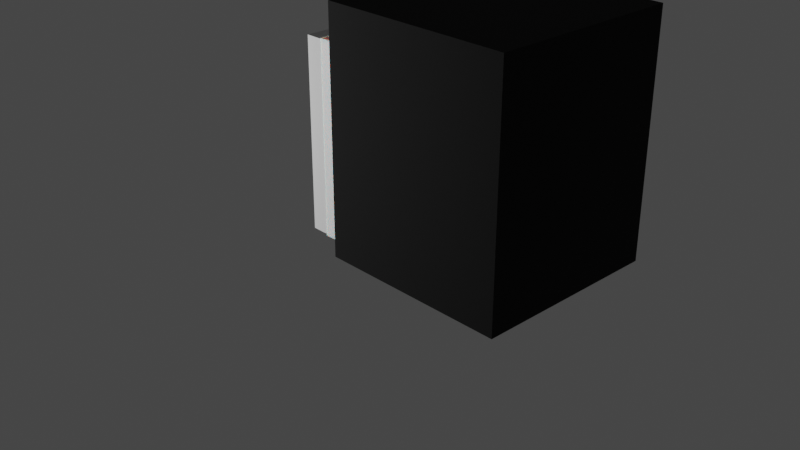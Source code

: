 # Source: Door1.blend  (saved by Blender 2.80.75; exported with 4.5.12 LTS)
import bpy
from mathutils import Matrix  # noqa: F401  (used for matrix-valued properties, if any)

bpy.ops.wm.read_factory_settings(use_empty=True)
scene = bpy.context.scene
scene.name = 'Scene'

# ---- collections
col_collection = bpy.data.collections.new('Collection'); scene.collection.children.link(col_collection)
col_door = bpy.data.collections.new('Door'); col_collection.children.link(col_door)

# ---- materials (node trees are filled in below, after node groups)
mat_doorbeige = bpy.data.materials.new('DoorBeige')
mat_doorbeige.use_transparent_shadow = False
mat_doorframewhite = bpy.data.materials.new('DoorFrameWhite')
mat_doorframewhite.use_transparent_shadow = False
mat_darkblack = bpy.data.materials.new('DarkBlack')
mat_darkblack.use_transparent_shadow = False
mat_doorknob = bpy.data.materials.new('DoorKnob')
mat_doorknob.use_transparent_shadow = False

# ---- material node trees
mat_doorbeige.use_nodes = True; mat_doorbeige.node_tree.nodes.clear()
_N = mat_doorbeige.node_tree.nodes; _L = mat_doorbeige.node_tree.links
n0 = _N.new('ShaderNodeOutputMaterial'); n0.name = 'Material Output'; n0.location = (300, 300)
n1 = _N.new('ShaderNodeBsdfPrincipled'); n1.name = 'Principled BSDF'; n1.location = (10, 300)
n1.distribution = 'GGX'
n1.subsurface_method = 'BURLEY'
n1.inputs[0].default_value = (0.8, 0.71, 0.5572, 1.0)
n1.inputs[3].default_value = 1.45
n1.inputs[8].default_value = 1.0
n1.inputs[10].default_value = 0.2566
n1.inputs[27].default_value = (0.0, 0.0, 0.0, 1.0)
n1.inputs[28].default_value = 1.0
_L.new(n1.outputs[0], n0.inputs[0])
n0.is_active_output = True
mat_doorframewhite.use_nodes = True; mat_doorframewhite.node_tree.nodes.clear()
_N = mat_doorframewhite.node_tree.nodes; _L = mat_doorframewhite.node_tree.links
n0 = _N.new('ShaderNodeOutputMaterial'); n0.name = 'Material Output'; n0.location = (300, 300)
n1 = _N.new('ShaderNodeBsdfPrincipled'); n1.name = 'Principled BSDF'; n1.location = (10, 300)
n1.distribution = 'GGX'
n1.subsurface_method = 'BURLEY'
n1.inputs[0].default_value = (0.9735, 0.9735, 0.9735, 1.0)
n1.inputs[2].default_value = 0.6416
n1.inputs[3].default_value = 1.45
n1.inputs[8].default_value = 1.0
n1.inputs[10].default_value = 0.1327
n1.inputs[27].default_value = (0.0, 0.0, 0.0, 1.0)
n1.inputs[28].default_value = 1.0
_L.new(n1.outputs[0], n0.inputs[0])
n0.is_active_output = True
mat_darkblack.use_nodes = True; mat_darkblack.node_tree.nodes.clear()
_N = mat_darkblack.node_tree.nodes; _L = mat_darkblack.node_tree.links
n0 = _N.new('ShaderNodeOutputMaterial'); n0.name = 'Material Output'; n0.location = (300, 300)
n1 = _N.new('ShaderNodeBsdfPrincipled'); n1.name = 'Principled BSDF'; n1.location = (10, 300)
n1.distribution = 'GGX'
n1.subsurface_method = 'BURLEY'
n1.inputs[0].default_value = (0.0, 0.0, 0.0, 1.0)
n1.inputs[2].default_value = 1.0
n1.inputs[3].default_value = 1.45
n1.inputs[27].default_value = (0.0, 0.0, 0.0, 1.0)
n1.inputs[28].default_value = 1.0
_L.new(n1.outputs[0], n0.inputs[0])
n0.is_active_output = True
mat_doorknob.use_nodes = True; mat_doorknob.node_tree.nodes.clear()
_N = mat_doorknob.node_tree.nodes; _L = mat_doorknob.node_tree.links
n0 = _N.new('ShaderNodeOutputMaterial'); n0.name = 'Material Output'; n0.location = (300, 300)
n1 = _N.new('ShaderNodeBsdfPrincipled'); n1.name = 'Principled BSDF'; n1.location = (10, 300)
n1.distribution = 'GGX'
n1.subsurface_method = 'BURLEY'
n1.inputs[0].default_value = (0.6364, 0.8, 0.06487, 1.0)
n1.inputs[1].default_value = 1.0
n1.inputs[2].default_value = 0.3142
n1.inputs[3].default_value = 1.45
n1.inputs[27].default_value = (0.0, 0.0, 0.0, 1.0)
n1.inputs[28].default_value = 1.0
_L.new(n1.outputs[0], n0.inputs[0])
n0.is_active_output = True

# ---- world
world_world = bpy.data.worlds.new('World'); scene.world = world_world
world_world.use_nodes = True; world_world.node_tree.nodes.clear()
_N = world_world.node_tree.nodes; _L = world_world.node_tree.links
n0 = _N.new('ShaderNodeOutputWorld'); n0.name = 'World Output'; n0.location = (300, 300)
n1 = _N.new('ShaderNodeBackground'); n1.name = 'Background'; n1.location = (10, 300)
n1.inputs[0].default_value = (0.05088, 0.05088, 0.05088, 1.0)
_L.new(n1.outputs[0], n0.inputs[0])
n0.is_active_output = True
world_world.color = (0.05088, 0.05088, 0.05088)
world_world.use_sun_shadow = False
world_world.sun_shadow_jitter_overblur = 0.0

# ---- cameras
cam_camera = bpy.data.cameras.new('Camera')
cam_camera.clip_end = 100.0
cam_camera.ortho_scale = 7.314

# ---- lights
light_light = bpy.data.lights.new('Light', 'POINT')
light_light.transmission_factor = 0.0
light_light.energy = 1000.0
light_light.shadow_soft_size = 0.1
light_light.shadow_maximum_resolution = 0.006
light_light.use_absolute_resolution = True

# ---- meshes
me_cube_002 = bpy.data.meshes.new('Cube.002')
me_cube_002.from_pydata([(4.109e-06, -1.303, 0.8578), (4.109e-06, -0.08374, 0.8578), (4.109e-06, -1.391, 0.9458), (4.109e-06, -1.303, 0.07996), (4.109e-06, 0.00424, 0.9458), (0.02883, -1.205, 0.1664), (4.109e-06, -0.08374, 0.07996), (0.02883, -0.1815, 0.1664), (0.02883, -1.205, 0.7714), (0.02883, -0.1815, 0.7714), (0.02883, -1.272, 0.09992), (0.02883, -0.115, 0.09992), (0.02883, -1.272, 0.8378), (0.02883, -0.115, 0.8378), (-0.01229, -1.142, 0.2035), (-0.01229, -0.2443, 0.2035), (-0.01229, -1.142, 0.7342), (-0.01229, -0.2443, 0.7342), (0.07465, -1.303, 0.8578), (0.07465, -0.08374, 0.8578), (0.03733, -1.391, 0.9458), (0.03733, 0.00424, 0.9458), (0.07465, -1.391, 0.9458), (0.07465, -1.303, 0.07996), (0.07465, 0.00424, 0.9458), (0.04582, -1.205, 0.1664), (0.07465, -0.08374, 0.07996), (0.04582, -0.1815, 0.1664), (0.04582, -1.205, 0.7714), (0.04582, -0.1815, 0.7714), (0.04582, -1.272, 0.09992), (0.04582, -0.115, 0.09992), (0.04582, -1.272, 0.8378), (0.04582, -0.115, 0.8378), (0.08694, -1.142, 0.2035), (0.08694, -0.2443, 0.2035), (0.08694, -1.142, 0.7342), (0.08694, -0.2443, 0.7342), (4.109e-06, -1.303, -0.8738), (4.109e-06, -0.08374, -0.8738), (4.109e-06, -1.391, -0.008016), (4.109e-06, 0.00424, -0.008016), (4.109e-06, -1.391, -0.9618), (4.109e-06, -1.303, -0.096), (4.109e-06, 0.00424, -0.9618), (0.02883, -1.205, -0.1824), (4.109e-06, -0.08374, -0.096), (0.02883, -0.1815, -0.1824), (0.02883, -1.205, -0.7874), (0.02883, -0.1815, -0.7874), (0.02883, -1.272, -0.116), (0.02883, -0.115, -0.116), (0.02883, -1.272, -0.8539), (0.02883, -0.115, -0.8539), (-0.01229, -1.142, -0.2196), (-0.01229, -0.2443, -0.2196), (-0.01229, -1.142, -0.7503), (-0.01229, -0.2443, -0.7503), (0.03733, 0.00424, -0.008016), (0.07465, -1.303, -0.8738), (0.03733, -1.391, -0.008016), (0.07465, -0.08374, -0.8738), (0.03733, -1.391, -0.9618), (0.03733, 0.00424, -0.9618), (0.07465, -1.391, -0.008016), (0.07465, 0.00424, -0.008016), (0.07465, -1.391, -0.9618), (0.07465, -1.303, -0.096), (0.07465, 0.00424, -0.9618), (0.04582, -1.205, -0.1824), (0.07465, -0.08374, -0.096), (0.04582, -0.1815, -0.1824), (0.04582, -1.205, -0.7874), (0.04582, -0.1815, -0.7874), (0.04582, -1.272, -0.116), (0.04582, -0.115, -0.116), (0.04582, -1.272, -0.8539), (0.04582, -0.115, -0.8539), (0.08694, -1.142, -0.2196), (0.08694, -0.2443, -0.2196), (0.08694, -1.142, -0.7503), (0.08694, -0.2443, -0.7503)], [], [(0, 1, 13, 12), (60, 20, 2, 40), (21, 4, 2, 20), (41, 4, 21, 58), (0, 3, 40, 2), (1, 0, 2, 4), (6, 1, 4, 41), (3, 6, 41, 40), (9, 7, 15, 17), (6, 3, 10, 11), (1, 6, 11, 13), (3, 0, 12, 10), (5, 7, 11, 10), (8, 5, 10, 12), (9, 8, 12, 13), (7, 9, 13, 11), (14, 16, 17, 15), (5, 8, 16, 14), (8, 9, 17, 16), (7, 5, 14, 15), (18, 32, 33, 19), (60, 64, 22, 20), (21, 20, 22, 24), (65, 58, 21, 24), (18, 22, 64, 23), (19, 24, 22, 18), (26, 65, 24, 19), (23, 64, 65, 26), (29, 37, 35, 27), (26, 31, 30, 23), (19, 33, 31, 26), (23, 30, 32, 18), (25, 30, 31, 27), (28, 32, 30, 25), (29, 33, 32, 28), (27, 31, 33, 29), (34, 35, 37, 36), (25, 34, 36, 28), (28, 36, 37, 29), (27, 35, 34, 25), (38, 52, 53, 39), (60, 40, 42, 62), (63, 62, 42, 44), (41, 58, 63, 44), (38, 42, 40, 43), (39, 44, 42, 38), (46, 41, 44, 39), (43, 40, 41, 46), (49, 57, 55, 47), (46, 51, 50, 43), (39, 53, 51, 46), (43, 50, 52, 38), (45, 50, 51, 47), (48, 52, 50, 45), (49, 53, 52, 48), (47, 51, 53, 49), (54, 55, 57, 56), (45, 54, 56, 48), (48, 56, 57, 49), (47, 55, 54, 45), (59, 61, 77, 76), (60, 62, 66, 64), (63, 68, 66, 62), (65, 68, 63, 58), (59, 67, 64, 66), (61, 59, 66, 68), (70, 61, 68, 65), (67, 70, 65, 64), (73, 71, 79, 81), (70, 67, 74, 75), (61, 70, 75, 77), (67, 59, 76, 74), (69, 71, 75, 74), (72, 69, 74, 76), (73, 72, 76, 77), (71, 73, 77, 75), (78, 80, 81, 79), (69, 72, 80, 78), (72, 73, 81, 80), (71, 69, 78, 79)])
_uv = me_cube_002.uv_layers.new(name='UVMap')
_uv.uv.foreach_set('vector', [0.6135, 0.01577, 0.6135, 0.2342, 0.6135, 0.2342, 0.6135, 0.01577, 0.5, 0.875, 0.625, 0.875, 0.625, 1.0, 0.5, 1.0, 0.75, 0.5, 0.875, 0.5, 0.875, 0.75, 0.75, 0.75, 0.5, 0.25, 0.625, 0.25, 0.625, 0.375, 0.5, 0.375, 0.6135, 0.01577, 0.5115, 0.01577, 0.5, 0.0, 0.625, 0.0, 0.6135, 0.2342, 0.6135, 0.01577, 0.625, 0.0, 0.625, 0.25, 0.5115, 0.2342, 0.6135, 0.2342, 0.625, 0.25, 0.5, 0.25, 0.5115, 0.01577, 0.5115, 0.2342, 0.5, 0.25, 0.5, 0.0, 0.6043, 0.2217, 0.5207, 0.2217, 0.5207, 0.2217, 0.6043, 0.2217, 0.5115, 0.2342, 0.5115, 0.01577, 0.5115, 0.01577, 0.5115, 0.2342, 0.6135, 0.2342, 0.5115, 0.2342, 0.5115, 0.2342, 0.6135, 0.2342, 0.5115, 0.01577, 0.6135, 0.01577, 0.6135, 0.01577, 0.5115, 0.01577, 0.5207, 0.02832, 0.5207, 0.2217, 0.5115, 0.2342, 0.5115, 0.01577, 0.6043, 0.02832, 0.5207, 0.02832, 0.5115, 0.01577, 0.6135, 0.01577, 0.6043, 0.2217, 0.6043, 0.02832, 0.6135, 0.01577, 0.6135, 0.2342, 0.5207, 0.2217, 0.6043, 0.2217, 0.6135, 0.2342, 0.5115, 0.2342, 0.5207, 0.02832, 0.6043, 0.02832, 0.6043, 0.2217, 0.5207, 0.2217, 0.5207, 0.02832, 0.6043, 0.02832, 0.6043, 0.02832, 0.5207, 0.02832, 0.6043, 0.02832, 0.6043, 0.2217, 0.6043, 0.2217, 0.6043, 0.02832, 0.5207, 0.2217, 0.5207, 0.02832, 0.5207, 0.02832, 0.5207, 0.2217, 0.6135, 0.01577, 0.6135, 0.01577, 0.6135, 0.2342, 0.6135, 0.2342, 0.5, 0.875, 0.5, 1.0, 0.625, 1.0, 0.625, 0.875, 0.75, 0.5, 0.75, 0.75, 0.875, 0.75, 0.875, 0.5, 0.5, 0.25, 0.5, 0.375, 0.625, 0.375, 0.625, 0.25, 0.6135, 0.01577, 0.625, 0.0, 0.5, 0.0, 0.5115, 0.01577, 0.6135, 0.2342, 0.625, 0.25, 0.625, 0.0, 0.6135, 0.01577, 0.5115, 0.2342, 0.5, 0.25, 0.625, 0.25, 0.6135, 0.2342, 0.5115, 0.01577, 0.5, 0.0, 0.5, 0.25, 0.5115, 0.2342, 0.6043, 0.2217, 0.6043, 0.2217, 0.5207, 0.2217, 0.5207, 0.2217, 0.5115, 0.2342, 0.5115, 0.2342, 0.5115, 0.01577, 0.5115, 0.01577, 0.6135, 0.2342, 0.6135, 0.2342, 0.5115, 0.2342, 0.5115, 0.2342, 0.5115, 0.01577, 0.5115, 0.01577, 0.6135, 0.01577, 0.6135, 0.01577, 0.5207, 0.02832, 0.5115, 0.01577, 0.5115, 0.2342, 0.5207, 0.2217, 0.6043, 0.02832, 0.6135, 0.01577, 0.5115, 0.01577, 0.5207, 0.02832, 0.6043, 0.2217, 0.6135, 0.2342, 0.6135, 0.01577, 0.6043, 0.02832, 0.5207, 0.2217, 0.5115, 0.2342, 0.6135, 0.2342, 0.6043, 0.2217, 0.5207, 0.02832, 0.5207, 0.2217, 0.6043, 0.2217, 0.6043, 0.02832, 0.5207, 0.02832, 0.5207, 0.02832, 0.6043, 0.02832, 0.6043, 0.02832, 0.6043, 0.02832, 0.6043, 0.02832, 0.6043, 0.2217, 0.6043, 0.2217, 0.5207, 0.2217, 0.5207, 0.2217, 0.5207, 0.02832, 0.5207, 0.02832, 0.6135, 0.01577, 0.6135, 0.01577, 0.6135, 0.2342, 0.6135, 0.2342, 0.5, 0.875, 0.5, 1.0, 0.625, 1.0, 0.625, 0.875, 0.75, 0.5, 0.75, 0.75, 0.875, 0.75, 0.875, 0.5, 0.5, 0.25, 0.5, 0.375, 0.625, 0.375, 0.625, 0.25, 0.6135, 0.01577, 0.625, 0.0, 0.5, 0.0, 0.5115, 0.01577, 0.6135, 0.2342, 0.625, 0.25, 0.625, 0.0, 0.6135, 0.01577, 0.5115, 0.2342, 0.5, 0.25, 0.625, 0.25, 0.6135, 0.2342, 0.5115, 0.01577, 0.5, 0.0, 0.5, 0.25, 0.5115, 0.2342, 0.6043, 0.2217, 0.6043, 0.2217, 0.5207, 0.2217, 0.5207, 0.2217, 0.5115, 0.2342, 0.5115, 0.2342, 0.5115, 0.01577, 0.5115, 0.01577, 0.6135, 0.2342, 0.6135, 0.2342, 0.5115, 0.2342, 0.5115, 0.2342, 0.5115, 0.01577, 0.5115, 0.01577, 0.6135, 0.01577, 0.6135, 0.01577, 0.5207, 0.02832, 0.5115, 0.01577, 0.5115, 0.2342, 0.5207, 0.2217, 0.6043, 0.02832, 0.6135, 0.01577, 0.5115, 0.01577, 0.5207, 0.02832, 0.6043, 0.2217, 0.6135, 0.2342, 0.6135, 0.01577, 0.6043, 0.02832, 0.5207, 0.2217, 0.5115, 0.2342, 0.6135, 0.2342, 0.6043, 0.2217, 0.5207, 0.02832, 0.5207, 0.2217, 0.6043, 0.2217, 0.6043, 0.02832, 0.5207, 0.02832, 0.5207, 0.02832, 0.6043, 0.02832, 0.6043, 0.02832, 0.6043, 0.02832, 0.6043, 0.02832, 0.6043, 0.2217, 0.6043, 0.2217, 0.5207, 0.2217, 0.5207, 0.2217, 0.5207, 0.02832, 0.5207, 0.02832, 0.6135, 0.01577, 0.6135, 0.2342, 0.6135, 0.2342, 0.6135, 0.01577, 0.5, 0.875, 0.625, 0.875, 0.625, 1.0, 0.5, 1.0, 0.75, 0.5, 0.875, 0.5, 0.875, 0.75, 0.75, 0.75, 0.5, 0.25, 0.625, 0.25, 0.625, 0.375, 0.5, 0.375, 0.6135, 0.01577, 0.5115, 0.01577, 0.5, 0.0, 0.625, 0.0, 0.6135, 0.2342, 0.6135, 0.01577, 0.625, 0.0, 0.625, 0.25, 0.5115, 0.2342, 0.6135, 0.2342, 0.625, 0.25, 0.5, 0.25, 0.5115, 0.01577, 0.5115, 0.2342, 0.5, 0.25, 0.5, 0.0, 0.6043, 0.2217, 0.5207, 0.2217, 0.5207, 0.2217, 0.6043, 0.2217, 0.5115, 0.2342, 0.5115, 0.01577, 0.5115, 0.01577, 0.5115, 0.2342, 0.6135, 0.2342, 0.5115, 0.2342, 0.5115, 0.2342, 0.6135, 0.2342, 0.5115, 0.01577, 0.6135, 0.01577, 0.6135, 0.01577, 0.5115, 0.01577, 0.5207, 0.02832, 0.5207, 0.2217, 0.5115, 0.2342, 0.5115, 0.01577, 0.6043, 0.02832, 0.5207, 0.02832, 0.5115, 0.01577, 0.6135, 0.01577, 0.6043, 0.2217, 0.6043, 0.02832, 0.6135, 0.01577, 0.6135, 0.2342, 0.5207, 0.2217, 0.6043, 0.2217, 0.6135, 0.2342, 0.5115, 0.2342, 0.5207, 0.02832, 0.6043, 0.02832, 0.6043, 0.2217, 0.5207, 0.2217, 0.5207, 0.02832, 0.6043, 0.02832, 0.6043, 0.02832, 0.5207, 0.02832, 0.6043, 0.02832, 0.6043, 0.2217, 0.6043, 0.2217, 0.6043, 0.02832, 0.5207, 0.2217, 0.5207, 0.02832, 0.5207, 0.02832, 0.5207, 0.2217])
me_cube_002.materials.append(mat_doorbeige)
me_cube_002.use_remesh_preserve_volume = False
me_cube_002.use_remesh_preserve_attributes = False
me_cube_002.use_mirror_vertex_groups = False
me_cube_002.update()
me_cube_001 = bpy.data.meshes.new('Cube.001')
me_cube_001.from_pydata([(-0.2147, -0.7725, -1.0), (-0.2147, -0.7725, 1.0), (-0.2147, 0.7725, -1.0), (-0.2147, 0.7725, 1.0), (0.2147, -0.7725, -1.0), (0.2147, -0.7725, 1.0), (0.2147, 0.7725, -1.0), (0.2147, 0.7725, 1.0), (0.2147, 0.6945, 0.925), (-0.2147, 0.6945, 0.925), (0.2147, -0.7007, 0.925), (-0.2147, -0.7007, 0.925), (0.2147, -0.7007, -0.9826), (-0.2147, -0.7007, -0.9826), (0.2147, 0.6945, -0.9826), (-0.2147, 0.6945, -0.9826), (0.2147, 0.6945, 0.899)], [], [(0, 1, 11, 13, 15, 2), (2, 3, 7, 6), (6, 7, 16, 14, 12, 4), (4, 5, 1, 0), (2, 6, 4, 0), (7, 3, 1, 5), (15, 14, 16, 8, 9), (4, 12, 10, 8, 16, 7, 5), (2, 15, 9, 11, 1, 3), (13, 12, 14, 15), (12, 13, 11, 10), (10, 11, 9, 8)])
_uv = me_cube_001.uv_layers.new(name='UVMap')
_uv.uv.foreach_set('vector', [0.375, 0.0, 0.625, 0.0, 0.6156, 0.01163, 0.3772, 0.01163, 0.3772, 0.2374, 0.375, 0.25, 0.375, 0.25, 0.625, 0.25, 0.625, 0.5, 0.375, 0.5, 0.375, 0.5, 0.625, 0.5, 0.6124, 0.5126, 0.3772, 0.5126, 0.3772, 0.7384, 0.375, 0.75, 0.375, 0.75, 0.625, 0.75, 0.625, 1.0, 0.375, 1.0, 0.125, 0.5, 0.375, 0.5, 0.375, 0.75, 0.125, 0.75, 0.625, 0.5, 0.875, 0.5, 0.875, 0.75, 0.625, 0.75, 0.375, 0.3057, 0.375, 0.4387, 0.6216, 0.4387, 0.625, 0.4387, 0.625, 0.3057, 0.375, 0.75, 0.3772, 0.7384, 0.6156, 0.7384, 0.6156, 0.5126, 0.6124, 0.5126, 0.625, 0.5, 0.625, 0.75, 0.375, 0.25, 0.3772, 0.2374, 0.6156, 0.2374, 0.6156, 0.01163, 0.625, 0.0, 0.625, 0.25, 0.1807, 0.75, 0.3137, 0.75, 0.3137, 0.5, 0.1807, 0.5, 0.375, 0.8113, 0.375, 0.9443, 0.625, 0.9443, 0.625, 0.8113, 0.6863, 0.75, 0.8193, 0.75, 0.8193, 0.5, 0.6863, 0.5])
me_cube_001.materials.append(mat_doorframewhite)
me_cube_001.use_remesh_preserve_volume = False
me_cube_001.use_remesh_preserve_attributes = False
me_cube_001.use_mirror_vertex_groups = False
me_cube_001.update()
me_cube_003 = bpy.data.meshes.new('Cube.003')
me_cube_003.from_pydata([(-0.2147, -0.7725, -1.0), (-0.2147, -0.7725, 1.0), (-0.2147, 0.7725, -1.0), (-0.2147, 0.7725, 1.0), (0.2147, -0.7725, -1.0), (0.2147, -0.7725, 1.0), (0.2147, 0.7725, -1.0), (0.2147, 0.7725, 1.0)], [], [(0, 1, 3, 2), (2, 3, 7, 6), (6, 7, 5, 4), (4, 5, 1, 0), (2, 6, 4, 0), (7, 3, 1, 5)])
_uv = me_cube_003.uv_layers.new(name='UVMap')
_uv.uv.foreach_set('vector', [0.375, 0.0, 0.625, 0.0, 0.625, 0.25, 0.375, 0.25, 0.375, 0.25, 0.625, 0.25, 0.625, 0.5, 0.375, 0.5, 0.375, 0.5, 0.625, 0.5, 0.625, 0.75, 0.375, 0.75, 0.375, 0.75, 0.625, 0.75, 0.625, 1.0, 0.375, 1.0, 0.125, 0.5, 0.375, 0.5, 0.375, 0.75, 0.125, 0.75, 0.625, 0.5, 0.875, 0.5, 0.875, 0.75, 0.625, 0.75])
me_cube_003.use_remesh_preserve_volume = False
me_cube_003.use_remesh_preserve_attributes = False
me_cube_003.use_mirror_vertex_groups = False
me_cube_003.update()
me_cube_004 = bpy.data.meshes.new('Cube.004')
me_cube_004.from_pydata([(0.9439, -0.7638, -0.9888), (0.9439, -0.7638, 0.9501), (0.9439, 0.7638, -0.9888), (0.9439, 0.7638, 0.9501), (-1.0, -1.0, -1.0), (-1.0, -1.0, 1.466), (-1.0, 1.0, -1.0), (-1.0, 1.0, 1.466), (1.0, -1.0, -1.0), (1.0, -1.0, 1.466), (1.0, 1.0, -1.0), (1.0, 1.0, 1.466), (-1.0, 0.7638, 0.9501), (-1.0, -0.7638, 0.9501), (-1.0, -0.7638, -0.9888), (-1.0, 0.7638, -0.9888)], [], [(2, 0, 1, 3), (0, 14, 13, 1), (3, 1, 13, 12), (4, 5, 13, 14, 15, 6), (6, 7, 11, 10), (10, 11, 9, 8), (8, 9, 5, 4), (6, 10, 8, 4), (11, 7, 5, 9), (15, 2, 3, 12), (6, 15, 12, 13, 5, 7), (14, 0, 2, 15)])
_uv = me_cube_004.uv_layers.new(name='UVMap')
_uv.uv.foreach_set('vector', [0.375, 0.5, 0.375, 0.75, 0.625, 0.75, 0.625, 0.5, 0.375, 0.75, 0.375, 0.8198, 0.625, 0.8198, 0.625, 0.75, 0.625, 0.5, 0.625, 0.75, 0.6948, 0.75, 0.6948, 0.5, 0.375, 0.0, 0.625, 0.0, 0.5766, 0.02952, 0.3761, 0.02952, 0.3761, 0.2205, 0.375, 0.25, 0.375, 0.25, 0.625, 0.25, 0.625, 0.5, 0.375, 0.5, 0.375, 0.5, 0.625, 0.5, 0.625, 0.75, 0.375, 0.75, 0.375, 0.75, 0.625, 0.75, 0.625, 1.0, 0.375, 1.0, 0.125, 0.5, 0.375, 0.5, 0.375, 0.75, 0.125, 0.75, 0.625, 0.5, 0.875, 0.5, 0.875, 0.75, 0.625, 0.75, 0.375, 0.4302, 0.375, 0.5, 0.625, 0.5, 0.625, 0.4302, 0.375, 0.25, 0.3761, 0.2205, 0.5766, 0.2205, 0.5766, 0.02952, 0.625, 0.0, 0.625, 0.25, 0.3052, 0.75, 0.375, 0.75, 0.375, 0.5, 0.3052, 0.5])
me_cube_004.materials.append(mat_darkblack)
me_cube_004.use_remesh_preserve_volume = False
me_cube_004.use_remesh_preserve_attributes = False
me_cube_004.use_mirror_vertex_groups = False
me_cube_004.update()
me_sphere = bpy.data.meshes.new('Sphere')
me_sphere.from_pydata([(-0.1347, 0.01306, 0.06568), (-0.1347, 0.02563, 0.06187), (-0.1347, 0.04735, 0.04735), (-0.1347, 0.05568, 0.03721), (-0.1347, 0.06187, 0.02563), (-0.1347, 0.06568, 0.01306), (-0.1347, 0.06697, 8.334e-09), (-0.1347, 0.06568, -0.01306), (-0.1347, 0.06187, -0.02563), (-0.1347, 0.05568, -0.03721), (-0.1347, 0.04735, -0.04735), (-0.1347, 0.03721, -0.05568), (-0.1347, 0.02563, -0.06187), (-0.1347, 0.01306, -0.06568), (-0.131, 0.01207, 0.06568), (-0.1274, 0.02368, 0.06187), (-0.1241, 0.03437, 0.05568), (-0.1212, 0.04375, 0.04735), (-0.1188, 0.05144, 0.03721), (-0.1171, 0.05716, 0.02563), (-0.116, 0.06068, 0.01306), (-0.1156, 0.06187, 8.334e-09), (-0.116, 0.06068, -0.01306), (-0.1171, 0.05716, -0.02563), (-0.1188, 0.05144, -0.03721), (-0.1212, 0.04375, -0.04735), (-0.1241, 0.03437, -0.05568), (-0.1274, 0.02368, -0.06187), (-0.131, 0.01207, -0.06568), (-0.1278, 0.009238, 0.06568), (-0.1212, 0.01812, 0.06187), (-0.1151, 0.02631, 0.05568), (-0.1097, 0.03348, 0.04735), (-0.1054, 0.03937, 0.03721), (-0.1021, 0.04375, 0.02563), (-0.1001, 0.04644, 0.01306), (-0.09941, 0.04735, 8.334e-09), (-0.1001, 0.04644, -0.01306), (-0.1021, 0.04375, -0.02563), (-0.1054, 0.03937, -0.03721), (-0.1097, 0.03348, -0.04735), (-0.1151, 0.02631, -0.05568), (-0.1212, 0.01812, -0.06187), (-0.1278, 0.009238, -0.06568), (-0.1257, 0.005, 0.06568), (-0.1171, 0.009807, 0.06187), (-0.1091, 0.01424, 0.05568), (-0.1021, 0.01812, 0.04735), (-0.09636, 0.02131, 0.03721), (-0.0921, 0.02368, 0.02563), (-0.0921, 0.02368, -0.02563), (-0.09636, 0.02131, -0.03721), (-0.1021, 0.01812, -0.04735), (-0.1091, 0.01424, -0.05568), (-0.1171, 0.009807, -0.06187), (-0.1257, 0.005, -0.06568), (-0.125, 5.435e-09, 0.06568), (-0.1156, 4.5e-09, 0.06187), (-0.107, 2.005e-09, 0.05568), (-0.09941, -1.737e-09, 0.04735), (-0.0932, -4.899e-10, 0.03721), (-0.0932, -4.899e-10, -0.03721), (-0.09941, -1.737e-09, -0.04735), (-0.107, 2.005e-09, -0.05568), (-0.1156, 2.005e-09, -0.06187), (-0.125, 5.435e-09, -0.06568), (-0.1257, -0.005, 0.06568), (-0.1171, -0.009807, 0.06187), (-0.1091, -0.01424, 0.05568), (-0.1021, -0.01812, 0.04735), (-0.09636, -0.02131, 0.03721), (-0.0921, -0.02368, 0.02563), (-0.0921, -0.02368, -0.02563), (-0.09636, -0.02131, -0.03721), (-0.1021, -0.01812, -0.04735), (-0.1091, -0.01424, -0.05568), (-0.1171, -0.009807, -0.06187), (-0.1257, -0.005, -0.06568), (-0.1278, -0.009238, 0.06568), (-0.1212, -0.01812, 0.06187), (-0.1151, -0.02631, 0.05568), (-0.1097, -0.03348, 0.04735), (-0.1054, -0.03937, 0.03721), (-0.1021, -0.04375, 0.02563), (-0.1001, -0.04644, 0.01306), (-0.09941, -0.04735, 8.334e-09), (-0.1001, -0.04644, -0.01306), (-0.1021, -0.04375, -0.02563), (-0.1054, -0.03937, -0.03721), (-0.1097, -0.03348, -0.04735), (-0.1151, -0.02631, -0.05568), (-0.1212, -0.01812, -0.06187), (-0.1278, -0.009238, -0.06568), (-0.131, -0.01207, 0.06568), (-0.1274, -0.02368, 0.06187), (-0.1241, -0.03437, 0.05568), (-0.1212, -0.04375, 0.04735), (-0.1188, -0.05144, 0.03721), (-0.1171, -0.05716, 0.02563), (-0.116, -0.06068, 0.01306), (-0.1156, -0.06187, 8.334e-09), (-0.116, -0.06068, -0.01306), (-0.1171, -0.05716, -0.02563), (-0.1188, -0.05144, -0.03721), (-0.1212, -0.04375, -0.04735), (-0.1241, -0.03437, -0.05568), (-0.1274, -0.02368, -0.06187), (-0.131, -0.01207, -0.06568), (-0.1347, -0.01306, 0.06568), (-0.1347, -0.02563, 0.06187), (-0.1347, -0.03721, 0.05568), (-0.1347, -0.04735, 0.04735), (-0.1347, -0.05568, 0.03721), (-0.1347, -0.06187, 0.02563), (-0.1347, -0.06568, 0.01306), (-0.1347, -0.06697, 8.334e-09), (-0.1347, -0.06568, -0.01306), (-0.1347, -0.06187, -0.02563), (-0.1347, -0.05568, -0.03721), (-0.1347, -0.04735, -0.04735), (-0.1347, -0.03721, -0.05568), (-0.1347, -0.02563, -0.06187), (-0.1347, -0.01306, -0.06568), (-0.1347, 6.792e-09, -0.06697), (-0.1384, -0.01207, 0.06568), (-0.142, -0.02368, 0.06187), (-0.1453, -0.03437, 0.05568), (-0.1482, -0.04375, 0.04735), (-0.1506, -0.05144, 0.03721), (-0.1524, -0.05716, 0.02563), (-0.1535, -0.06068, 0.01306), (-0.1538, -0.06187, 8.334e-09), (-0.1535, -0.06068, -0.01306), (-0.1524, -0.05716, -0.02563), (-0.1506, -0.05144, -0.03721), (-0.1482, -0.04375, -0.04735), (-0.1453, -0.03437, -0.05568), (-0.142, -0.02368, -0.06187), (-0.1384, -0.01207, -0.06568), (-0.1416, -0.009238, 0.06568), (-0.1482, -0.01812, 0.06187), (-0.1543, -0.02631, 0.05568), (-0.1597, -0.03348, 0.04735), (-0.1641, -0.03937, 0.03721), (-0.1673, -0.04375, 0.02563), (-0.1693, -0.04644, 0.01306), (-0.17, -0.04735, 8.334e-09), (-0.1693, -0.04644, -0.01306), (-0.1673, -0.04375, -0.02563), (-0.1641, -0.03937, -0.03721), (-0.1597, -0.03348, -0.04735), (-0.1543, -0.02631, -0.05568), (-0.1482, -0.01812, -0.06187), (-0.1416, -0.009238, -0.06568), (-0.1347, -1.558e-09, 0.06697), (-0.1437, -0.005, 0.06568), (-0.1524, -0.009807, 0.06187), (-0.1603, -0.01424, 0.05568), (-0.1673, -0.01812, 0.04735), (-0.1731, -0.02131, 0.03721), (-0.1773, -0.02368, 0.02563), (-0.18, -0.02514, 0.01306), (-0.1808, -0.02563, 8.334e-09), (-0.18, -0.02514, -0.01306), (-0.1773, -0.02368, -0.02563), (-0.1731, -0.02131, -0.03721), (-0.1673, -0.01812, -0.04735), (-0.1603, -0.01424, -0.05568), (-0.1524, -0.009807, -0.06187), (-0.1437, -0.005, -0.06568), (-0.1445, 1.23e-08, 0.06568), (-0.1538, 1.573e-08, 0.06187), (-0.1624, 2.072e-08, 0.05568), (-0.17, 2.82e-08, 0.04735), (-0.1762, 2.945e-08, 0.03721), (-0.1808, 3.444e-08, 0.02563), (-0.1837, 3.444e-08, 0.01306), (-0.1846, 2.446e-08, 8.334e-09), (-0.1837, 3.444e-08, -0.01306), (-0.1808, 3.444e-08, -0.02563), (-0.1762, 2.945e-08, -0.03721), (-0.17, 2.82e-08, -0.04735), (-0.1624, 2.072e-08, -0.05568), (-0.1538, 1.822e-08, -0.06187), (-0.1445, 1.198e-08, -0.06568), (-0.1437, 0.005, 0.06568), (-0.1524, 0.009807, 0.06187), (-0.1603, 0.01424, 0.05568), (-0.1673, 0.01812, 0.04735), (-0.1731, 0.02131, 0.03721), (-0.1773, 0.02368, 0.02563), (-0.18, 0.02514, 0.01306), (-0.1808, 0.02563, 8.334e-09), (-0.18, 0.02514, -0.01306), (-0.1773, 0.02368, -0.02563), (-0.1731, 0.02131, -0.03721), (-0.1673, 0.01812, -0.04735), (-0.1603, 0.01424, -0.05568), (-0.1524, 0.009807, -0.06187), (-0.1437, 0.005, -0.06568), (-0.1416, 0.009238, 0.06568), (-0.1482, 0.01812, 0.06187), (-0.1543, 0.02631, 0.05568), (-0.1597, 0.03348, 0.04735), (-0.1641, 0.03937, 0.03721), (-0.1673, 0.04375, 0.02563), (-0.1693, 0.04644, 0.01306), (-0.17, 0.04735, 8.334e-09), (-0.1693, 0.04644, -0.01306), (-0.1673, 0.04375, -0.02563), (-0.1641, 0.03937, -0.03721), (-0.1597, 0.03348, -0.04735), (-0.1543, 0.02631, -0.05568), (-0.1482, 0.01812, -0.06187), (-0.1416, 0.009238, -0.06568), (-0.1384, 0.01207, 0.06568), (-0.142, 0.02368, 0.06187), (-0.1453, 0.03437, 0.05568), (-0.1482, 0.04375, 0.04735), (-0.1506, 0.05144, 0.03721), (-0.1524, 0.05716, 0.02563), (-0.1535, 0.06068, 0.01306), (-0.1538, 0.06187, 8.334e-09), (-0.1535, 0.06068, -0.01306), (-0.1524, 0.05716, -0.02563), (-0.1506, 0.05144, -0.03721), (-0.1482, 0.04375, -0.04735), (-0.1453, 0.03437, -0.05568), (-0.142, 0.02368, -0.06187), (-0.1384, 0.01207, -0.06568), (-0.1347, 0.03721, 0.05568), (-0.09043, -0.02736, -0.01133), (-0.09043, -0.02736, 0.01133), (-0.09043, 0.02736, 0.01133), (-0.09063, 0.02094, 0.02094), (-0.09065, 0.01393, 0.02563), (-0.09096, 0.01133, 0.02736), (-0.09001, 0.02621, 0.01306), (-0.08988, 0.02491, 0.01501), (-0.09018, 2.897e-08, 0.02962), (-0.09057, 0.02962, 4.268e-09), (-0.09096, -0.01133, -0.02736), (-0.09018, 2.732e-08, -0.02962), (-0.09096, 0.01133, -0.02736), (-0.09065, -0.01393, -0.02563), (-0.09063, -0.02094, -0.02094), (-0.09063, 0.02094, -0.02094), (-0.09065, 0.01393, -0.02563), (-0.08988, -0.02491, -0.01501), (-0.09001, -0.02621, -0.01306), (-0.09057, -0.02962, -2.037e-10), (-0.09096, -0.01133, 0.02736), (-0.09063, -0.02094, 0.02094), (-0.08988, -0.02491, 0.01501), (-0.09001, -0.02621, 0.01306), (-0.09065, -0.01393, 0.02563), (-0.09043, 0.02736, -0.01133), (-0.09001, 0.02621, -0.01306), (-0.08988, 0.02491, -0.01501), (-0.01156, 0.02962, 1.983e-09), (-0.01156, 0.02736, -0.01133), (-0.01156, 0.02094, -0.02094), (-0.01156, 0.01133, -0.02736), (-0.01156, 2.732e-08, -0.02962), (-0.01156, -0.01133, -0.02736), (-0.01156, -0.02094, -0.02094), (-0.01156, -0.02736, -0.01133), (-0.01156, -0.02962, -2.489e-09), (-0.01156, -0.02736, 0.01133), (-0.01156, -0.02094, 0.02094), (-0.01156, -0.01133, 0.02736), (-0.01156, 2.897e-08, 0.02962), (-0.01156, 0.01133, 0.02736), (-0.01156, 0.02094, 0.02094), (-0.01156, 0.02736, 0.01133), (0.1116, 0.01306, 0.06568), (0.1116, 0.02563, 0.06187), (0.1116, 0.04735, 0.04735), (0.1116, 0.05568, 0.03721), (0.1116, 0.06187, 0.02563), (0.1116, 0.06568, 0.01306), (0.1116, 0.06697, 8.334e-09), (0.1116, 0.06568, -0.01306), (0.1116, 0.06187, -0.02563), (0.1116, 0.05568, -0.03721), (0.1116, 0.04735, -0.04735), (0.1116, 0.03721, -0.05568), (0.1116, 0.02563, -0.06187), (0.1116, 0.01306, -0.06568), (0.1079, 0.01207, 0.06568), (0.1043, 0.02368, 0.06187), (0.101, 0.03437, 0.05568), (0.09809, 0.04375, 0.04735), (0.09571, 0.05144, 0.03721), (0.09395, 0.05716, 0.02563), (0.09286, 0.06068, 0.01306), (0.09249, 0.06187, 8.334e-09), (0.09286, 0.06068, -0.01306), (0.09395, 0.05716, -0.02563), (0.09571, 0.05144, -0.03721), (0.09809, 0.04375, -0.04735), (0.101, 0.03437, -0.05568), (0.1043, 0.02368, -0.06187), (0.1079, 0.01207, -0.06568), (0.1047, 0.009238, 0.06568), (0.09809, 0.01812, 0.06187), (0.09199, 0.02631, 0.05568), (0.08664, 0.03348, 0.04735), (0.08225, 0.03937, 0.03721), (0.07899, 0.04375, 0.02563), (0.07698, 0.04644, 0.01306), (0.0763, 0.04735, 8.334e-09), (0.07698, 0.04644, -0.01306), (0.07899, 0.04375, -0.02563), (0.08225, 0.03937, -0.03721), (0.08664, 0.03348, -0.04735), (0.09199, 0.02631, -0.05568), (0.09809, 0.01812, -0.06187), (0.1047, 0.009238, -0.06568), (0.1026, 0.005, 0.06568), (0.09395, 0.009807, 0.06187), (0.08597, 0.01424, 0.05568), (0.07899, 0.01812, 0.04735), (0.07325, 0.02131, 0.03721), (0.06899, 0.02368, 0.02563), (0.06899, 0.02368, -0.02563), (0.07325, 0.02131, -0.03721), (0.07899, 0.01812, -0.04735), (0.08597, 0.01424, -0.05568), (0.09395, 0.009807, -0.06187), (0.1026, 0.005, -0.06568), (0.1019, 5.435e-09, 0.06568), (0.09249, 4.5e-09, 0.06187), (0.08386, 2.005e-09, 0.05568), (0.0763, -1.737e-09, 0.04735), (0.07009, -4.899e-10, 0.03721), (0.07009, -4.899e-10, -0.03721), (0.0763, -1.737e-09, -0.04735), (0.08386, 2.005e-09, -0.05568), (0.09249, 2.005e-09, -0.06187), (0.1019, 5.435e-09, -0.06568), (0.1026, -0.005, 0.06568), (0.09395, -0.009807, 0.06187), (0.08597, -0.01424, 0.05568), (0.07899, -0.01812, 0.04735), (0.07325, -0.02131, 0.03721), (0.06899, -0.02368, 0.02563), (0.06899, -0.02368, -0.02563), (0.07325, -0.02131, -0.03721), (0.07899, -0.01812, -0.04735), (0.08597, -0.01424, -0.05568), (0.09395, -0.009807, -0.06187), (0.1026, -0.005, -0.06568), (0.1047, -0.009238, 0.06568), (0.09809, -0.01812, 0.06187), (0.09199, -0.02631, 0.05568), (0.08664, -0.03348, 0.04735), (0.08225, -0.03937, 0.03721), (0.07899, -0.04375, 0.02563), (0.07698, -0.04644, 0.01306), (0.0763, -0.04735, 8.334e-09), (0.07698, -0.04644, -0.01306), (0.07899, -0.04375, -0.02563), (0.08225, -0.03937, -0.03721), (0.08664, -0.03348, -0.04735), (0.09199, -0.02631, -0.05568), (0.09809, -0.01812, -0.06187), (0.1047, -0.009238, -0.06568), (0.1079, -0.01207, 0.06568), (0.1043, -0.02368, 0.06187), (0.101, -0.03437, 0.05568), (0.09809, -0.04375, 0.04735), (0.09571, -0.05144, 0.03721), (0.09395, -0.05716, 0.02563), (0.09286, -0.06068, 0.01306), (0.09249, -0.06187, 8.334e-09), (0.09286, -0.06068, -0.01306), (0.09395, -0.05716, -0.02563), (0.09571, -0.05144, -0.03721), (0.09809, -0.04375, -0.04735), (0.101, -0.03437, -0.05568), (0.1043, -0.02368, -0.06187), (0.1079, -0.01207, -0.06568), (0.1116, -0.01306, 0.06568), (0.1116, -0.02563, 0.06187), (0.1116, -0.03721, 0.05568), (0.1116, -0.04735, 0.04735), (0.1116, -0.05568, 0.03721), (0.1116, -0.06187, 0.02563), (0.1116, -0.06568, 0.01306), (0.1116, -0.06697, 8.334e-09), (0.1116, -0.06568, -0.01306), (0.1116, -0.06187, -0.02563), (0.1116, -0.05568, -0.03721), (0.1116, -0.04735, -0.04735), (0.1116, -0.03721, -0.05568), (0.1116, -0.02563, -0.06187), (0.1116, -0.01306, -0.06568), (0.1116, 6.792e-09, -0.06697), (0.1153, -0.01207, 0.06568), (0.1189, -0.02368, 0.06187), (0.1222, -0.03437, 0.05568), (0.1251, -0.04375, 0.04735), (0.1275, -0.05144, 0.03721), (0.1293, -0.05716, 0.02563), (0.1303, -0.06068, 0.01306), (0.1307, -0.06187, 8.334e-09), (0.1303, -0.06068, -0.01306), (0.1293, -0.05716, -0.02563), (0.1275, -0.05144, -0.03721), (0.1251, -0.04375, -0.04735), (0.1222, -0.03437, -0.05568), (0.1189, -0.02368, -0.06187), (0.1153, -0.01207, -0.06568), (0.1185, -0.009238, 0.06568), (0.1251, -0.01812, 0.06187), (0.1312, -0.02631, 0.05568), (0.1366, -0.03348, 0.04735), (0.141, -0.03937, 0.03721), (0.1442, -0.04375, 0.02563), (0.1462, -0.04644, 0.01306), (0.1469, -0.04735, 8.334e-09), (0.1462, -0.04644, -0.01306), (0.1442, -0.04375, -0.02563), (0.141, -0.03937, -0.03721), (0.1366, -0.03348, -0.04735), (0.1312, -0.02631, -0.05568), (0.1251, -0.01812, -0.06187), (0.1185, -0.009238, -0.06568), (0.1116, -1.558e-09, 0.06697), (0.1206, -0.005, 0.06568), (0.1293, -0.009807, 0.06187), (0.1372, -0.01424, 0.05568), (0.1442, -0.01812, 0.04735), (0.15, -0.02131, 0.03721), (0.1542, -0.02368, 0.02563), (0.1568, -0.02514, 0.01306), (0.1577, -0.02563, 8.334e-09), (0.1568, -0.02514, -0.01306), (0.1542, -0.02368, -0.02563), (0.15, -0.02131, -0.03721), (0.1442, -0.01812, -0.04735), (0.1372, -0.01424, -0.05568), (0.1293, -0.009807, -0.06187), (0.1206, -0.005, -0.06568), (0.1213, 1.23e-08, 0.06568), (0.1307, 1.573e-08, 0.06187), (0.1393, 2.072e-08, 0.05568), (0.1469, 2.82e-08, 0.04735), (0.1531, 2.945e-08, 0.03721), (0.1577, 3.444e-08, 0.02563), (0.1606, 3.444e-08, 0.01306), (0.1615, 2.446e-08, 8.334e-09), (0.1606, 3.444e-08, -0.01306), (0.1577, 3.444e-08, -0.02563), (0.1531, 2.945e-08, -0.03721), (0.1469, 2.82e-08, -0.04735), (0.1393, 2.072e-08, -0.05568), (0.1307, 1.822e-08, -0.06187), (0.1213, 1.198e-08, -0.06568), (0.1206, 0.005, 0.06568), (0.1293, 0.009807, 0.06187), (0.1372, 0.01424, 0.05568), (0.1442, 0.01812, 0.04735), (0.15, 0.02131, 0.03721), (0.1542, 0.02368, 0.02563), (0.1568, 0.02514, 0.01306), (0.1577, 0.02563, 8.334e-09), (0.1568, 0.02514, -0.01306), (0.1542, 0.02368, -0.02563), (0.15, 0.02131, -0.03721), (0.1442, 0.01812, -0.04735), (0.1372, 0.01424, -0.05568), (0.1293, 0.009807, -0.06187), (0.1206, 0.005, -0.06568), (0.1185, 0.009238, 0.06568), (0.1251, 0.01812, 0.06187), (0.1312, 0.02631, 0.05568), (0.1366, 0.03348, 0.04735), (0.141, 0.03937, 0.03721), (0.1442, 0.04375, 0.02563), (0.1462, 0.04644, 0.01306), (0.1469, 0.04735, 8.334e-09), (0.1462, 0.04644, -0.01306), (0.1442, 0.04375, -0.02563), (0.141, 0.03937, -0.03721), (0.1366, 0.03348, -0.04735), (0.1312, 0.02631, -0.05568), (0.1251, 0.01812, -0.06187), (0.1185, 0.009238, -0.06568), (0.1153, 0.01207, 0.06568), (0.1189, 0.02368, 0.06187), (0.1222, 0.03437, 0.05568), (0.1251, 0.04375, 0.04735), (0.1275, 0.05144, 0.03721), (0.1293, 0.05716, 0.02563), (0.1303, 0.06068, 0.01306), (0.1307, 0.06187, 8.334e-09), (0.1303, 0.06068, -0.01306), (0.1293, 0.05716, -0.02563), (0.1275, 0.05144, -0.03721), (0.1251, 0.04375, -0.04735), (0.1222, 0.03437, -0.05568), (0.1189, 0.02368, -0.06187), (0.1153, 0.01207, -0.06568), (0.1116, 0.03721, 0.05568), (0.06732, -0.02736, -0.01133), (0.06732, -0.02736, 0.01133), (0.06732, 0.02736, 0.01133), (0.06752, 0.02094, 0.02094), (0.06754, 0.01393, 0.02563), (0.06785, 0.01133, 0.02736), (0.0669, 0.02621, 0.01306), (0.06677, 0.02491, 0.01501), (0.06707, 2.897e-08, 0.02962), (0.06746, 0.02962, 4.268e-09), (0.06785, -0.01133, -0.02736), (0.06707, 2.732e-08, -0.02962), (0.06785, 0.01133, -0.02736), (0.06754, -0.01393, -0.02563), (0.06752, -0.02094, -0.02094), (0.06752, 0.02094, -0.02094), (0.06754, 0.01393, -0.02563), (0.06677, -0.02491, -0.01501), (0.0669, -0.02621, -0.01306), (0.06746, -0.02962, -2.037e-10), (0.06785, -0.01133, 0.02736), (0.06752, -0.02094, 0.02094), (0.06677, -0.02491, 0.01501), (0.0669, -0.02621, 0.01306), (0.06754, -0.01393, 0.02563), (0.06732, 0.02736, -0.01133), (0.0669, 0.02621, -0.01306), (0.06677, 0.02491, -0.01501)], [], [(10, 9, 24, 25), (3, 2, 17, 18), (11, 10, 25, 26), (4, 3, 18, 19), (12, 11, 26, 27), (5, 4, 19, 20), (13, 12, 27, 28), (6, 5, 20, 21), (0, 154, 14), (123, 13, 28), (7, 6, 21, 22), (1, 0, 14, 15), (8, 7, 22, 23), (230, 1, 15, 16), (9, 8, 23, 24), (2, 230, 16, 17), (24, 23, 38, 39), (17, 16, 31, 32), (25, 24, 39, 40), (18, 17, 32, 33), (26, 25, 40, 41), (19, 18, 33, 34), (27, 26, 41, 42), (20, 19, 34, 35), (28, 27, 42, 43), (21, 20, 35, 36), (14, 154, 29), (123, 28, 43), (22, 21, 36, 37), (15, 14, 29, 30), (23, 22, 37, 38), (16, 15, 30, 31), (43, 42, 54, 55), (36, 35, 237, 233, 240), (29, 154, 44), (123, 43, 55), (37, 36, 240, 256, 257), (30, 29, 44, 45), (38, 37, 257, 258, 50), (31, 30, 45, 46), (39, 38, 50, 51), (32, 31, 46, 47), (40, 39, 51, 52), (33, 32, 47, 48), (41, 40, 52, 53), (34, 33, 48, 49), (42, 41, 53, 54), (35, 34, 49, 238, 237), (47, 46, 58, 59), (52, 51, 61, 62), (48, 47, 59, 60), (53, 52, 62, 63), (49, 48, 60, 239, 236, 235), (54, 53, 63, 64), (55, 54, 64, 65), (44, 154, 56), (123, 55, 65), (45, 44, 56, 57), (50, 258, 246, 247), (46, 45, 57, 58), (51, 50, 247, 243, 242, 61), (56, 154, 66), (123, 65, 77), (57, 56, 66, 67), (58, 57, 67, 68), (61, 242, 241, 244, 72, 73), (59, 58, 68, 69), (62, 61, 73, 74), (60, 59, 69, 70), (63, 62, 74, 75), (64, 63, 75, 76), (65, 64, 76, 77), (74, 73, 88, 89), (70, 69, 81, 82), (75, 74, 89, 90), (71, 70, 82, 83), (76, 75, 90, 91), (77, 76, 91, 92), (66, 154, 78), (123, 77, 92), (67, 66, 78, 79), (72, 248, 249, 86, 87), (68, 67, 79, 80), (73, 72, 87, 88), (69, 68, 80, 81), (123, 92, 107), (86, 85, 100, 101), (79, 78, 93, 94), (87, 86, 101, 102), (80, 79, 94, 95), (88, 87, 102, 103), (81, 80, 95, 96), (89, 88, 103, 104), (82, 81, 96, 97), (90, 89, 104, 105), (83, 82, 97, 98), (91, 90, 105, 106), (84, 83, 98, 99), (92, 91, 106, 107), (85, 84, 99, 100), (78, 154, 93), (105, 104, 119, 120), (98, 97, 112, 113), (106, 105, 120, 121), (99, 98, 113, 114), (107, 106, 121, 122), (100, 99, 114, 115), (93, 154, 108), (123, 107, 122), (101, 100, 115, 116), (94, 93, 108, 109), (102, 101, 116, 117), (95, 94, 109, 110), (103, 102, 117, 118), (96, 95, 110, 111), (104, 103, 118, 119), (97, 96, 111, 112), (109, 108, 124, 125), (117, 116, 132, 133), (110, 109, 125, 126), (118, 117, 133, 134), (111, 110, 126, 127), (119, 118, 134, 135), (112, 111, 127, 128), (120, 119, 135, 136), (113, 112, 128, 129), (121, 120, 136, 137), (114, 113, 129, 130), (122, 121, 137, 138), (115, 114, 130, 131), (108, 154, 124), (123, 122, 138), (116, 115, 131, 132), (129, 128, 143, 144), (137, 136, 151, 152), (130, 129, 144, 145), (138, 137, 152, 153), (131, 130, 145, 146), (124, 154, 139), (123, 138, 153), (132, 131, 146, 147), (125, 124, 139, 140), (133, 132, 147, 148), (126, 125, 140, 141), (134, 133, 148, 149), (127, 126, 141, 142), (135, 134, 149, 150), (128, 127, 142, 143), (136, 135, 150, 151), (148, 147, 163, 164), (141, 140, 156, 157), (149, 148, 164, 165), (142, 141, 157, 158), (150, 149, 165, 166), (143, 142, 158, 159), (151, 150, 166, 167), (144, 143, 159, 160), (152, 151, 167, 168), (145, 144, 160, 161), (153, 152, 168, 169), (146, 145, 161, 162), (139, 154, 155), (123, 153, 169), (147, 146, 162, 163), (140, 139, 155, 156), (168, 167, 182, 183), (161, 160, 175, 176), (169, 168, 183, 184), (162, 161, 176, 177), (155, 154, 170), (123, 169, 184), (163, 162, 177, 178), (156, 155, 170, 171), (164, 163, 178, 179), (157, 156, 171, 172), (165, 164, 179, 180), (158, 157, 172, 173), (166, 165, 180, 181), (159, 158, 173, 174), (167, 166, 181, 182), (160, 159, 174, 175), (172, 171, 186, 187), (180, 179, 194, 195), (173, 172, 187, 188), (181, 180, 195, 196), (174, 173, 188, 189), (182, 181, 196, 197), (175, 174, 189, 190), (183, 182, 197, 198), (176, 175, 190, 191), (184, 183, 198, 199), (177, 176, 191, 192), (170, 154, 185), (123, 184, 199), (178, 177, 192, 193), (171, 170, 185, 186), (179, 178, 193, 194), (191, 190, 205, 206), (199, 198, 213, 214), (192, 191, 206, 207), (185, 154, 200), (123, 199, 214), (193, 192, 207, 208), (186, 185, 200, 201), (194, 193, 208, 209), (187, 186, 201, 202), (195, 194, 209, 210), (188, 187, 202, 203), (196, 195, 210, 211), (189, 188, 203, 204), (197, 196, 211, 212), (190, 189, 204, 205), (198, 197, 212, 213), (210, 209, 224, 225), (203, 202, 217, 218), (211, 210, 225, 226), (204, 203, 218, 219), (212, 211, 226, 227), (205, 204, 219, 220), (213, 212, 227, 228), (206, 205, 220, 221), (214, 213, 228, 229), (207, 206, 221, 222), (200, 154, 215), (123, 214, 229), (208, 207, 222, 223), (201, 200, 215, 216), (209, 208, 223, 224), (202, 201, 216, 217), (229, 228, 12, 13), (222, 221, 5, 6), (215, 154, 0), (123, 229, 13), (223, 222, 6, 7), (216, 215, 0, 1), (224, 223, 7, 8), (217, 216, 1, 230), (225, 224, 8, 9), (218, 217, 230, 2), (226, 225, 9, 10), (219, 218, 2, 3), (227, 226, 10, 11), (220, 219, 3, 4), (228, 227, 11, 12), (221, 220, 4, 5), (250, 232, 268, 267), (250, 232, 254, 84, 85), (251, 239, 271, 270), (252, 255, 251, 270, 269), (245, 248, 249, 231, 266, 265), (255, 251, 239, 60, 70, 71), (231, 250, 267, 266), (242, 241, 264, 263), (244, 245, 248, 72), (233, 240, 259, 274), (253, 252, 255, 71), (234, 238, 237, 233, 274, 273), (243, 242, 263, 262), (249, 231, 250, 85, 86), (246, 247, 243, 262, 261), (239, 236, 272, 271), (235, 234, 238, 49), (236, 235, 234, 273, 272), (240, 256, 260, 259), (241, 244, 245, 265, 264), (232, 254, 253, 252, 269, 268), (254, 253, 71, 83, 84), (256, 257, 258, 246, 261, 260), (260, 259, 274, 273, 272, 271, 270, 269, 268, 267, 266, 265, 264, 263, 262, 261), (285, 300, 299, 284), (278, 293, 292, 277), (286, 301, 300, 285), (279, 294, 293, 278), (287, 302, 301, 286), (280, 295, 294, 279), (288, 303, 302, 287), (281, 296, 295, 280), (275, 289, 429), (398, 303, 288), (282, 297, 296, 281), (276, 290, 289, 275), (283, 298, 297, 282), (505, 291, 290, 276), (284, 299, 298, 283), (277, 292, 291, 505), (299, 314, 313, 298), (292, 307, 306, 291), (300, 315, 314, 299), (293, 308, 307, 292), (301, 316, 315, 300), (294, 309, 308, 293), (302, 317, 316, 301), (295, 310, 309, 294), (303, 318, 317, 302), (296, 311, 310, 295), (289, 304, 429), (398, 318, 303), (297, 312, 311, 296), (290, 305, 304, 289), (298, 313, 312, 297), (291, 306, 305, 290), (318, 330, 329, 317), (311, 515, 508, 512, 310), (304, 319, 429), (398, 330, 318), (312, 532, 531, 515, 311), (305, 320, 319, 304), (313, 325, 533, 532, 312), (306, 321, 320, 305), (314, 326, 325, 313), (307, 322, 321, 306), (315, 327, 326, 314), (308, 323, 322, 307), (316, 328, 327, 315), (309, 324, 323, 308), (317, 329, 328, 316), (310, 512, 513, 324, 309), (322, 334, 333, 321), (327, 337, 336, 326), (323, 335, 334, 322), (328, 338, 337, 327), (324, 510, 511, 514, 335, 323), (329, 339, 338, 328), (330, 340, 339, 329), (319, 331, 429), (398, 340, 330), (320, 332, 331, 319), (325, 522, 521, 533), (321, 333, 332, 320), (326, 336, 517, 518, 522, 325), (331, 341, 429), (398, 352, 340), (332, 342, 341, 331), (333, 343, 342, 332), (336, 348, 347, 519, 516, 517), (334, 344, 343, 333), (337, 349, 348, 336), (335, 345, 344, 334), (338, 350, 349, 337), (339, 351, 350, 338), (340, 352, 351, 339), (349, 364, 363, 348), (345, 357, 356, 344), (350, 365, 364, 349), (346, 358, 357, 345), (351, 366, 365, 350), (352, 367, 366, 351), (341, 353, 429), (398, 367, 352), (342, 354, 353, 341), (347, 362, 361, 524, 523), (343, 355, 354, 342), (348, 363, 362, 347), (344, 356, 355, 343), (398, 382, 367), (361, 376, 375, 360), (354, 369, 368, 353), (362, 377, 376, 361), (355, 370, 369, 354), (363, 378, 377, 362), (356, 371, 370, 355), (364, 379, 378, 363), (357, 372, 371, 356), (365, 380, 379, 364), (358, 373, 372, 357), (366, 381, 380, 365), (359, 374, 373, 358), (367, 382, 381, 366), (360, 375, 374, 359), (353, 368, 429), (380, 395, 394, 379), (373, 388, 387, 372), (381, 396, 395, 380), (374, 389, 388, 373), (382, 397, 396, 381), (375, 390, 389, 374), (368, 383, 429), (398, 397, 382), (376, 391, 390, 375), (369, 384, 383, 368), (377, 392, 391, 376), (370, 385, 384, 369), (378, 393, 392, 377), (371, 386, 385, 370), (379, 394, 393, 378), (372, 387, 386, 371), (384, 400, 399, 383), (392, 408, 407, 391), (385, 401, 400, 384), (393, 409, 408, 392), (386, 402, 401, 385), (394, 410, 409, 393), (387, 403, 402, 386), (395, 411, 410, 394), (388, 404, 403, 387), (396, 412, 411, 395), (389, 405, 404, 388), (397, 413, 412, 396), (390, 406, 405, 389), (383, 399, 429), (398, 413, 397), (391, 407, 406, 390), (404, 419, 418, 403), (412, 427, 426, 411), (405, 420, 419, 404), (413, 428, 427, 412), (406, 421, 420, 405), (399, 414, 429), (398, 428, 413), (407, 422, 421, 406), (400, 415, 414, 399), (408, 423, 422, 407), (401, 416, 415, 400), (409, 424, 423, 408), (402, 417, 416, 401), (410, 425, 424, 409), (403, 418, 417, 402), (411, 426, 425, 410), (423, 439, 438, 422), (416, 432, 431, 415), (424, 440, 439, 423), (417, 433, 432, 416), (425, 441, 440, 424), (418, 434, 433, 417), (426, 442, 441, 425), (419, 435, 434, 418), (427, 443, 442, 426), (420, 436, 435, 419), (428, 444, 443, 427), (421, 437, 436, 420), (414, 430, 429), (398, 444, 428), (422, 438, 437, 421), (415, 431, 430, 414), (443, 458, 457, 442), (436, 451, 450, 435), (444, 459, 458, 443), (437, 452, 451, 436), (430, 445, 429), (398, 459, 444), (438, 453, 452, 437), (431, 446, 445, 430), (439, 454, 453, 438), (432, 447, 446, 431), (440, 455, 454, 439), (433, 448, 447, 432), (441, 456, 455, 440), (434, 449, 448, 433), (442, 457, 456, 441), (435, 450, 449, 434), (447, 462, 461, 446), (455, 470, 469, 454), (448, 463, 462, 447), (456, 471, 470, 455), (449, 464, 463, 448), (457, 472, 471, 456), (450, 465, 464, 449), (458, 473, 472, 457), (451, 466, 465, 450), (459, 474, 473, 458), (452, 467, 466, 451), (445, 460, 429), (398, 474, 459), (453, 468, 467, 452), (446, 461, 460, 445), (454, 469, 468, 453), (466, 481, 480, 465), (474, 489, 488, 473), (467, 482, 481, 466), (460, 475, 429), (398, 489, 474), (468, 483, 482, 467), (461, 476, 475, 460), (469, 484, 483, 468), (462, 477, 476, 461), (470, 485, 484, 469), (463, 478, 477, 462), (471, 486, 485, 470), (464, 479, 478, 463), (472, 487, 486, 471), (465, 480, 479, 464), (473, 488, 487, 472), (485, 500, 499, 484), (478, 493, 492, 477), (486, 501, 500, 485), (479, 494, 493, 478), (487, 502, 501, 486), (480, 495, 494, 479), (488, 503, 502, 487), (481, 496, 495, 480), (489, 504, 503, 488), (482, 497, 496, 481), (475, 490, 429), (398, 504, 489), (483, 498, 497, 482), (476, 491, 490, 475), (484, 499, 498, 483), (477, 492, 491, 476), (504, 288, 287, 503), (497, 281, 280, 496), (490, 275, 429), (398, 288, 504), (498, 282, 281, 497), (491, 276, 275, 490), (499, 283, 282, 498), (492, 505, 276, 491), (500, 284, 283, 499), (493, 277, 505, 492), (501, 285, 284, 500), (494, 278, 277, 493), (502, 286, 285, 501), (495, 279, 278, 494), (503, 287, 286, 502), (496, 280, 279, 495), (525, 267, 268, 507), (525, 360, 359, 529, 507), (526, 270, 271, 514), (527, 269, 270, 526, 530), (520, 265, 266, 506, 524, 523), (530, 346, 345, 335, 514, 526), (506, 266, 267, 525), (517, 263, 264, 516), (519, 347, 523, 520), (508, 274, 259, 515), (528, 346, 530, 527), (509, 273, 274, 508, 512, 513), (518, 262, 263, 517), (524, 361, 360, 525, 506), (521, 261, 262, 518, 522), (514, 271, 272, 511), (510, 324, 513, 509), (511, 272, 273, 509, 510), (515, 259, 260, 531), (516, 264, 265, 520, 519), (507, 268, 269, 527, 528, 529), (529, 359, 358, 346, 528), (531, 260, 261, 521, 533, 532)])
me_sphere.polygons.foreach_set('use_smooth', [True] * 537)
_uv = me_sphere.uv_layers.new(name='UVMap')
_uv.uv.foreach_set('vector', [0.75, 0.25, 0.75, 0.3125, 0.6875, 0.3125, 0.6875, 0.25, 0.75, 0.6875, 0.75, 0.75, 0.6875, 0.75, 0.6875, 0.6875, 0.75, 0.1875, 0.75, 0.25, 0.6875, 0.25, 0.6875, 0.1875, 0.75, 0.625, 0.75, 0.6875, 0.6875, 0.6875, 0.6875, 0.625, 0.75, 0.125, 0.75, 0.1875, 0.6875, 0.1875, 0.6875, 0.125, 0.75, 0.5625, 0.75, 0.625, 0.6875, 0.625, 0.6875, 0.5625, 0.75, 0.0625, 0.75, 0.125, 0.6875, 0.125, 0.6875, 0.0625, 0.75, 0.5, 0.75, 0.5625, 0.6875, 0.5625, 0.6875, 0.5, 0.75, 0.9375, 0.7188, 1.0, 0.6875, 0.9375, 0.7187, 0.0, 0.75, 0.0625, 0.6875, 0.0625, 0.75, 0.4375, 0.75, 0.5, 0.6875, 0.5, 0.6875, 0.4375, 0.75, 0.875, 0.75, 0.9375, 0.6875, 0.9375, 0.6875, 0.875, 0.75, 0.375, 0.75, 0.4375, 0.6875, 0.4375, 0.6875, 0.375, 0.75, 0.8125, 0.75, 0.875, 0.6875, 0.875, 0.6875, 0.8125, 0.75, 0.3125, 0.75, 0.375, 0.6875, 0.375, 0.6875, 0.3125, 0.75, 0.75, 0.75, 0.8125, 0.6875, 0.8125, 0.6875, 0.75, 0.6875, 0.3125, 0.6875, 0.375, 0.625, 0.375, 0.625, 0.3125, 0.6875, 0.75, 0.6875, 0.8125, 0.625, 0.8125, 0.625, 0.75, 0.6875, 0.25, 0.6875, 0.3125, 0.625, 0.3125, 0.625, 0.25, 0.6875, 0.6875, 0.6875, 0.75, 0.625, 0.75, 0.625, 0.6875, 0.6875, 0.1875, 0.6875, 0.25, 0.625, 0.25, 0.625, 0.1875, 0.6875, 0.625, 0.6875, 0.6875, 0.625, 0.6875, 0.625, 0.625, 0.6875, 0.125, 0.6875, 0.1875, 0.625, 0.1875, 0.625, 0.125, 0.6875, 0.5625, 0.6875, 0.625, 0.625, 0.625, 0.625, 0.5625, 0.6875, 0.0625, 0.6875, 0.125, 0.625, 0.125, 0.625, 0.0625, 0.6875, 0.5, 0.6875, 0.5625, 0.625, 0.5625, 0.625, 0.5, 0.6875, 0.9375, 0.6562, 1.0, 0.625, 0.9375, 0.6562, 0.0, 0.6875, 0.0625, 0.625, 0.0625, 0.6875, 0.4375, 0.6875, 0.5, 0.625, 0.5, 0.625, 0.4375, 0.6875, 0.875, 0.6875, 0.9375, 0.625, 0.9375, 0.625, 0.875, 0.6875, 0.375, 0.6875, 0.4375, 0.625, 0.4375, 0.625, 0.375, 0.6875, 0.8125, 0.6875, 0.875, 0.625, 0.875, 0.625, 0.8125, 0.625, 0.0625, 0.625, 0.125, 0.5625, 0.125, 0.5625, 0.0625, 0.625, 0.5, 0.625, 0.5625, 0.5656, 0.5625, 0.5688, 0.5542, 0.574, 0.5, 0.625, 0.9375, 0.5937, 1.0, 0.5625, 0.9375, 0.5937, 0.0, 0.625, 0.0625, 0.5625, 0.0625, 0.625, 0.4375, 0.625, 0.5, 0.574, 0.5, 0.5688, 0.4458, 0.5656, 0.4375, 0.625, 0.875, 0.625, 0.9375, 0.5625, 0.9375, 0.5625, 0.875, 0.625, 0.375, 0.625, 0.4375, 0.5656, 0.4375, 0.5625, 0.4278, 0.5625, 0.375, 0.625, 0.8125, 0.625, 0.875, 0.5625, 0.875, 0.5625, 0.8125, 0.625, 0.3125, 0.625, 0.375, 0.5625, 0.375, 0.5625, 0.3125, 0.625, 0.75, 0.625, 0.8125, 0.5625, 0.8125, 0.5625, 0.75, 0.625, 0.25, 0.625, 0.3125, 0.5625, 0.3125, 0.5625, 0.25, 0.625, 0.6875, 0.625, 0.75, 0.5625, 0.75, 0.5625, 0.6875, 0.625, 0.1875, 0.625, 0.25, 0.5625, 0.25, 0.5625, 0.1875, 0.625, 0.625, 0.625, 0.6875, 0.5625, 0.6875, 0.5625, 0.625, 0.625, 0.125, 0.625, 0.1875, 0.5625, 0.1875, 0.5625, 0.125, 0.625, 0.5625, 0.625, 0.625, 0.5625, 0.625, 0.5625, 0.5722, 0.5656, 0.5625, 0.5625, 0.75, 0.5625, 0.8125, 0.5, 0.8125, 0.5, 0.75, 0.5625, 0.25, 0.5625, 0.3125, 0.5, 0.3125, 0.5, 0.25, 0.5625, 0.6875, 0.5625, 0.75, 0.5, 0.75, 0.5, 0.6875, 0.5625, 0.1875, 0.5625, 0.25, 0.5, 0.25, 0.5, 0.1875, 0.5625, 0.625, 0.5625, 0.6875, 0.5, 0.6875, 0.5, 0.6465, 0.5304, 0.6344, 0.5368, 0.625, 0.5625, 0.125, 0.5625, 0.1875, 0.5, 0.1875, 0.5, 0.125, 0.5625, 0.0625, 0.5625, 0.125, 0.5, 0.125, 0.5, 0.0625, 0.5625, 0.9375, 0.5312, 1.0, 0.5, 0.9375, 0.5312, 0.0, 0.5625, 0.0625, 0.5, 0.0625, 0.5625, 0.875, 0.5625, 0.9375, 0.5, 0.9375, 0.5, 0.875, 0.5625, 0.375, 0.5625, 0.4278, 0.5541, 0.3983, 0.5368, 0.375, 0.5625, 0.8125, 0.5625, 0.875, 0.5, 0.875, 0.5, 0.8125, 0.5625, 0.3125, 0.5625, 0.375, 0.5368, 0.375, 0.5304, 0.3656, 0.5, 0.3535, 0.5, 0.3125, 0.5, 0.9375, 0.4687, 1.0, 0.4375, 0.9375, 0.4687, 0.0, 0.5, 0.0625, 0.4375, 0.0625, 0.5, 0.875, 0.5, 0.9375, 0.4375, 0.9375, 0.4375, 0.875, 0.5, 0.8125, 0.5, 0.875, 0.4375, 0.875, 0.4375, 0.8125, 0.5, 0.3125, 0.5, 0.3535, 0.4696, 0.3656, 0.4632, 0.375, 0.4375, 0.375, 0.4375, 0.3125, 0.5, 0.75, 0.5, 0.8125, 0.4375, 0.8125, 0.4375, 0.75, 0.5, 0.25, 0.5, 0.3125, 0.4375, 0.3125, 0.4375, 0.25, 0.5, 0.6875, 0.5, 0.75, 0.4375, 0.75, 0.4375, 0.6875, 0.5, 0.1875, 0.5, 0.25, 0.4375, 0.25, 0.4375, 0.1875, 0.5, 0.125, 0.5, 0.1875, 0.4375, 0.1875, 0.4375, 0.125, 0.5, 0.0625, 0.5, 0.125, 0.4375, 0.125, 0.4375, 0.0625, 0.4375, 0.25, 0.4375, 0.3125, 0.375, 0.3125, 0.375, 0.25, 0.4375, 0.6875, 0.4375, 0.75, 0.375, 0.75, 0.375, 0.6875, 0.4375, 0.1875, 0.4375, 0.25, 0.375, 0.25, 0.375, 0.1875, 0.4375, 0.625, 0.4375, 0.6875, 0.375, 0.6875, 0.375, 0.625, 0.4375, 0.125, 0.4375, 0.1875, 0.375, 0.1875, 0.375, 0.125, 0.4375, 0.0625, 0.4375, 0.125, 0.375, 0.125, 0.375, 0.0625, 0.4375, 0.9375, 0.4062, 1.0, 0.375, 0.9375, 0.4062, 0.0, 0.4375, 0.0625, 0.375, 0.0625, 0.4375, 0.875, 0.4375, 0.9375, 0.375, 0.9375, 0.375, 0.875, 0.4375, 0.375, 0.4375, 0.4278, 0.4344, 0.4375, 0.375, 0.4375, 0.375, 0.375, 0.4375, 0.8125, 0.4375, 0.875, 0.375, 0.875, 0.375, 0.8125, 0.4375, 0.3125, 0.4375, 0.375, 0.375, 0.375, 0.375, 0.3125, 0.4375, 0.75, 0.4375, 0.8125, 0.375, 0.8125, 0.375, 0.75, 0.3437, 0.0, 0.375, 0.0625, 0.3125, 0.0625, 0.375, 0.4375, 0.375, 0.5, 0.3125, 0.5, 0.3125, 0.4375, 0.375, 0.875, 0.375, 0.9375, 0.3125, 0.9375, 0.3125, 0.875, 0.375, 0.375, 0.375, 0.4375, 0.3125, 0.4375, 0.3125, 0.375, 0.375, 0.8125, 0.375, 0.875, 0.3125, 0.875, 0.3125, 0.8125, 0.375, 0.3125, 0.375, 0.375, 0.3125, 0.375, 0.3125, 0.3125, 0.375, 0.75, 0.375, 0.8125, 0.3125, 0.8125, 0.3125, 0.75, 0.375, 0.25, 0.375, 0.3125, 0.3125, 0.3125, 0.3125, 0.25, 0.375, 0.6875, 0.375, 0.75, 0.3125, 0.75, 0.3125, 0.6875, 0.375, 0.1875, 0.375, 0.25, 0.3125, 0.25, 0.3125, 0.1875, 0.375, 0.625, 0.375, 0.6875, 0.3125, 0.6875, 0.3125, 0.625, 0.375, 0.125, 0.375, 0.1875, 0.3125, 0.1875, 0.3125, 0.125, 0.375, 0.5625, 0.375, 0.625, 0.3125, 0.625, 0.3125, 0.5625, 0.375, 0.0625, 0.375, 0.125, 0.3125, 0.125, 0.3125, 0.0625, 0.375, 0.5, 0.375, 0.5625, 0.3125, 0.5625, 0.3125, 0.5, 0.375, 0.9375, 0.3437, 1.0, 0.3125, 0.9375, 0.3125, 0.1875, 0.3125, 0.25, 0.25, 0.25, 0.25, 0.1875, 0.3125, 0.625, 0.3125, 0.6875, 0.25, 0.6875, 0.25, 0.625, 0.3125, 0.125, 0.3125, 0.1875, 0.25, 0.1875, 0.25, 0.125, 0.3125, 0.5625, 0.3125, 0.625, 0.25, 0.625, 0.25, 0.5625, 0.3125, 0.0625, 0.3125, 0.125, 0.25, 0.125, 0.25, 0.0625, 0.3125, 0.5, 0.3125, 0.5625, 0.25, 0.5625, 0.25, 0.5, 0.3125, 0.9375, 0.2812, 1.0, 0.25, 0.9375, 0.2812, 0.0, 0.3125, 0.0625, 0.25, 0.0625, 0.3125, 0.4375, 0.3125, 0.5, 0.25, 0.5, 0.25, 0.4375, 0.3125, 0.875, 0.3125, 0.9375, 0.25, 0.9375, 0.25, 0.875, 0.3125, 0.375, 0.3125, 0.4375, 0.25, 0.4375, 0.25, 0.375, 0.3125, 0.8125, 0.3125, 0.875, 0.25, 0.875, 0.25, 0.8125, 0.3125, 0.3125, 0.3125, 0.375, 0.25, 0.375, 0.25, 0.3125, 0.3125, 0.75, 0.3125, 0.8125, 0.25, 0.8125, 0.25, 0.75, 0.3125, 0.25, 0.3125, 0.3125, 0.25, 0.3125, 0.25, 0.25, 0.3125, 0.6875, 0.3125, 0.75, 0.25, 0.75, 0.25, 0.6875, 0.25, 0.875, 0.25, 0.9375, 0.1875, 0.9375, 0.1875, 0.875, 0.25, 0.375, 0.25, 0.4375, 0.1875, 0.4375, 0.1875, 0.375, 0.25, 0.8125, 0.25, 0.875, 0.1875, 0.875, 0.1875, 0.8125, 0.25, 0.3125, 0.25, 0.375, 0.1875, 0.375, 0.1875, 0.3125, 0.25, 0.75, 0.25, 0.8125, 0.1875, 0.8125, 0.1875, 0.75, 0.25, 0.25, 0.25, 0.3125, 0.1875, 0.3125, 0.1875, 0.25, 0.25, 0.6875, 0.25, 0.75, 0.1875, 0.75, 0.1875, 0.6875, 0.25, 0.1875, 0.25, 0.25, 0.1875, 0.25, 0.1875, 0.1875, 0.25, 0.625, 0.25, 0.6875, 0.1875, 0.6875, 0.1875, 0.625, 0.25, 0.125, 0.25, 0.1875, 0.1875, 0.1875, 0.1875, 0.125, 0.25, 0.5625, 0.25, 0.625, 0.1875, 0.625, 0.1875, 0.5625, 0.25, 0.0625, 0.25, 0.125, 0.1875, 0.125, 0.1875, 0.0625, 0.25, 0.5, 0.25, 0.5625, 0.1875, 0.5625, 0.1875, 0.5, 0.25, 0.9375, 0.2187, 1.0, 0.1875, 0.9375, 0.2188, 0.0, 0.25, 0.0625, 0.1875, 0.0625, 0.25, 0.4375, 0.25, 0.5, 0.1875, 0.5, 0.1875, 0.4375, 0.1875, 0.625, 0.1875, 0.6875, 0.125, 0.6875, 0.125, 0.625, 0.1875, 0.125, 0.1875, 0.1875, 0.125, 0.1875, 0.125, 0.125, 0.1875, 0.5625, 0.1875, 0.625, 0.125, 0.625, 0.125, 0.5625, 0.1875, 0.0625, 0.1875, 0.125, 0.125, 0.125, 0.125, 0.0625, 0.1875, 0.5, 0.1875, 0.5625, 0.125, 0.5625, 0.125, 0.5, 0.1875, 0.9375, 0.1563, 1.0, 0.125, 0.9375, 0.1563, 0.0, 0.1875, 0.0625, 0.125, 0.0625, 0.1875, 0.4375, 0.1875, 0.5, 0.125, 0.5, 0.125, 0.4375, 0.1875, 0.875, 0.1875, 0.9375, 0.125, 0.9375, 0.125, 0.875, 0.1875, 0.375, 0.1875, 0.4375, 0.125, 0.4375, 0.125, 0.375, 0.1875, 0.8125, 0.1875, 0.875, 0.125, 0.875, 0.125, 0.8125, 0.1875, 0.3125, 0.1875, 0.375, 0.125, 0.375, 0.125, 0.3125, 0.1875, 0.75, 0.1875, 0.8125, 0.125, 0.8125, 0.125, 0.75, 0.1875, 0.25, 0.1875, 0.3125, 0.125, 0.3125, 0.125, 0.25, 0.1875, 0.6875, 0.1875, 0.75, 0.125, 0.75, 0.125, 0.6875, 0.1875, 0.1875, 0.1875, 0.25, 0.125, 0.25, 0.125, 0.1875, 0.125, 0.375, 0.125, 0.4375, 0.0625, 0.4375, 0.0625, 0.375, 0.125, 0.8125, 0.125, 0.875, 0.0625, 0.875, 0.0625, 0.8125, 0.125, 0.3125, 0.125, 0.375, 0.0625, 0.375, 0.0625, 0.3125, 0.125, 0.75, 0.125, 0.8125, 0.0625, 0.8125, 0.0625, 0.75, 0.125, 0.25, 0.125, 0.3125, 0.0625, 0.3125, 0.0625, 0.25, 0.125, 0.6875, 0.125, 0.75, 0.0625, 0.75, 0.0625, 0.6875, 0.125, 0.1875, 0.125, 0.25, 0.0625, 0.25, 0.0625, 0.1875, 0.125, 0.625, 0.125, 0.6875, 0.0625, 0.6875, 0.0625, 0.625, 0.125, 0.125, 0.125, 0.1875, 0.0625, 0.1875, 0.0625, 0.125, 0.125, 0.5625, 0.125, 0.625, 0.0625, 0.625, 0.0625, 0.5625, 0.125, 0.0625, 0.125, 0.125, 0.0625, 0.125, 0.0625, 0.0625, 0.125, 0.5, 0.125, 0.5625, 0.0625, 0.5625, 0.0625, 0.5, 0.125, 0.9375, 0.09375, 1.0, 0.0625, 0.9375, 0.09375, 0.0, 0.125, 0.0625, 0.0625, 0.0625, 0.125, 0.4375, 0.125, 0.5, 0.0625, 0.5, 0.0625, 0.4375, 0.125, 0.875, 0.125, 0.9375, 0.0625, 0.9375, 0.0625, 0.875, 0.0625, 0.125, 0.0625, 0.1875, 2.98e-08, 0.1875, 8.941e-08, 0.125, 0.0625, 0.5625, 0.0625, 0.625, 0.0, 0.625, 0.0, 0.5625, 0.0625, 0.0625, 0.0625, 0.125, 8.941e-08, 0.125, 2.384e-07, 0.0625, 0.0625, 0.5, 0.0625, 0.5625, 0.0, 0.5625, 2.98e-08, 0.5, 0.0625, 0.9375, 0.03125, 1.0, 2.384e-07, 0.9375, 0.03125, 0.0, 0.0625, 0.0625, 2.384e-07, 0.0625, 0.0625, 0.4375, 0.0625, 0.5, 2.98e-08, 0.5, 0.0, 0.4375, 0.0625, 0.875, 0.0625, 0.9375, 2.384e-07, 0.9375, 8.941e-08, 0.875, 0.0625, 0.375, 0.0625, 0.4375, 0.0, 0.4375, 0.0, 0.375, 0.0625, 0.8125, 0.0625, 0.875, 8.941e-08, 0.875, 2.98e-08, 0.8125, 0.0625, 0.3125, 0.0625, 0.375, 0.0, 0.375, 0.0, 0.3125, 0.0625, 0.75, 0.0625, 0.8125, 2.98e-08, 0.8125, 0.0, 0.75, 0.0625, 0.25, 0.0625, 0.3125, 0.0, 0.3125, 0.0, 0.25, 0.0625, 0.6875, 0.0625, 0.75, 0.0, 0.75, 0.0, 0.6875, 0.0625, 0.1875, 0.0625, 0.25, 0.0, 0.25, 2.98e-08, 0.1875, 0.0625, 0.625, 0.0625, 0.6875, 0.0, 0.6875, 0.0, 0.625, 1.0, 0.8125, 1.0, 0.875, 0.9375, 0.875, 0.9375, 0.8125, 1.0, 0.3125, 1.0, 0.375, 0.9375, 0.375, 0.9375, 0.3125, 1.0, 0.75, 1.0, 0.8125, 0.9375, 0.8125, 0.9375, 0.75, 1.0, 0.25, 1.0, 0.3125, 0.9375, 0.3125, 0.9375, 0.25, 1.0, 0.6875, 1.0, 0.75, 0.9375, 0.75, 0.9375, 0.6875, 1.0, 0.1875, 1.0, 0.25, 0.9375, 0.25, 0.9375, 0.1875, 1.0, 0.625, 1.0, 0.6875, 0.9375, 0.6875, 0.9375, 0.625, 1.0, 0.125, 1.0, 0.1875, 0.9375, 0.1875, 0.9375, 0.125, 1.0, 0.5625, 1.0, 0.625, 0.9375, 0.625, 0.9375, 0.5625, 1.0, 0.0625, 1.0, 0.125, 0.9375, 0.125, 0.9375, 0.0625, 1.0, 0.5, 1.0, 0.5625, 0.9375, 0.5625, 0.9375, 0.5, 1.0, 0.9375, 0.9688, 1.0, 0.9375, 0.9375, 0.9688, 0.0, 1.0, 0.0625, 0.9375, 0.0625, 1.0, 0.4375, 1.0, 0.5, 0.9375, 0.5, 0.9375, 0.4375, 1.0, 0.875, 1.0, 0.9375, 0.9375, 0.9375, 0.9375, 0.875, 1.0, 0.375, 1.0, 0.4375, 0.9375, 0.4375, 0.9375, 0.375, 0.9375, 0.5625, 0.9375, 0.625, 0.875, 0.625, 0.875, 0.5625, 0.9375, 0.0625, 0.9375, 0.125, 0.875, 0.125, 0.875, 0.0625, 0.9375, 0.5, 0.9375, 0.5625, 0.875, 0.5625, 0.875, 0.5, 0.9375, 0.9375, 0.9063, 1.0, 0.875, 0.9375, 0.9063, 0.0, 0.9375, 0.0625, 0.875, 0.0625, 0.9375, 0.4375, 0.9375, 0.5, 0.875, 0.5, 0.875, 0.4375, 0.9375, 0.875, 0.9375, 0.9375, 0.875, 0.9375, 0.875, 0.875, 0.9375, 0.375, 0.9375, 0.4375, 0.875, 0.4375, 0.875, 0.375, 0.9375, 0.8125, 0.9375, 0.875, 0.875, 0.875, 0.875, 0.8125, 0.9375, 0.3125, 0.9375, 0.375, 0.875, 0.375, 0.875, 0.3125, 0.9375, 0.75, 0.9375, 0.8125, 0.875, 0.8125, 0.875, 0.75, 0.9375, 0.25, 0.9375, 0.3125, 0.875, 0.3125, 0.875, 0.25, 0.9375, 0.6875, 0.9375, 0.75, 0.875, 0.75, 0.875, 0.6875, 0.9375, 0.1875, 0.9375, 0.25, 0.875, 0.25, 0.875, 0.1875, 0.9375, 0.625, 0.9375, 0.6875, 0.875, 0.6875, 0.875, 0.625, 0.9375, 0.125, 0.9375, 0.1875, 0.875, 0.1875, 0.875, 0.125, 0.875, 0.3125, 0.875, 0.375, 0.8125, 0.375, 0.8125, 0.3125, 0.875, 0.75, 0.875, 0.8125, 0.8125, 0.8125, 0.8125, 0.75, 0.875, 0.25, 0.875, 0.3125, 0.8125, 0.3125, 0.8125, 0.25, 0.875, 0.6875, 0.875, 0.75, 0.8125, 0.75, 0.8125, 0.6875, 0.875, 0.1875, 0.875, 0.25, 0.8125, 0.25, 0.8125, 0.1875, 0.875, 0.625, 0.875, 0.6875, 0.8125, 0.6875, 0.8125, 0.625, 0.875, 0.125, 0.875, 0.1875, 0.8125, 0.1875, 0.8125, 0.125, 0.875, 0.5625, 0.875, 0.625, 0.8125, 0.625, 0.8125, 0.5625, 0.875, 0.0625, 0.875, 0.125, 0.8125, 0.125, 0.8125, 0.0625, 0.875, 0.5, 0.875, 0.5625, 0.8125, 0.5625, 0.8125, 0.5, 0.875, 0.9375, 0.8438, 1.0, 0.8125, 0.9375, 0.8438, 0.0, 0.875, 0.0625, 0.8125, 0.0625, 0.875, 0.4375, 0.875, 0.5, 0.8125, 0.5, 0.8125, 0.4375, 0.875, 0.875, 0.875, 0.9375, 0.8125, 0.9375, 0.8125, 0.875, 0.875, 0.375, 0.875, 0.4375, 0.8125, 0.4375, 0.8125, 0.375, 0.875, 0.8125, 0.875, 0.875, 0.8125, 0.875, 0.8125, 0.8125, 0.8125, 0.0625, 0.8125, 0.125, 0.75, 0.125, 0.75, 0.0625, 0.8125, 0.5, 0.8125, 0.5625, 0.75, 0.5625, 0.75, 0.5, 0.8125, 0.9375, 0.7813, 1.0, 0.75, 0.9375, 0.7812, 0.0, 0.8125, 0.0625, 0.75, 0.0625, 0.8125, 0.4375, 0.8125, 0.5, 0.75, 0.5, 0.75, 0.4375, 0.8125, 0.875, 0.8125, 0.9375, 0.75, 0.9375, 0.75, 0.875, 0.8125, 0.375, 0.8125, 0.4375, 0.75, 0.4375, 0.75, 0.375, 0.8125, 0.8125, 0.8125, 0.875, 0.75, 0.875, 0.75, 0.8125, 0.8125, 0.3125, 0.8125, 0.375, 0.75, 0.375, 0.75, 0.3125, 0.8125, 0.75, 0.8125, 0.8125, 0.75, 0.8125, 0.75, 0.75, 0.8125, 0.25, 0.8125, 0.3125, 0.75, 0.3125, 0.75, 0.25, 0.8125, 0.6875, 0.8125, 0.75, 0.75, 0.75, 0.75, 0.6875, 0.8125, 0.1875, 0.8125, 0.25, 0.75, 0.25, 0.75, 0.1875, 0.8125, 0.625, 0.8125, 0.6875, 0.75, 0.6875, 0.75, 0.625, 0.8125, 0.125, 0.8125, 0.1875, 0.75, 0.1875, 0.75, 0.125, 0.8125, 0.5625, 0.8125, 0.625, 0.75, 0.625, 0.75, 0.5625, 0.5, 0.5587, 0.4375, 0.559, 0.4375, 1.0, 0.5, 1.0, 0.426, 0.5, 0.4312, 0.5542, 0.4344, 0.5625, 0.375, 0.5625, 0.375, 0.5, 0.3125, 0.5581, 0.25, 0.5594, 0.25, 1.0, 0.3125, 1.0, 0.375, 0.5586, 0.3294, 0.5586, 0.3125, 0.5581, 0.3125, 1.0, 0.375, 1.0, 0.625, 0.5586, 0.5864, 0.5599, 0.5738, 0.5597, 0.5625, 0.559, 0.5625, 1.0, 0.625, 1.0, 0.4632, 0.625, 0.4696, 0.6344, 0.5, 0.6465, 0.5, 0.6875, 0.4375, 0.6875, 0.4375, 0.625, 0.5625, 0.559, 0.5, 0.5587, 0.5, 1.0, 0.5625, 1.0, 0.75, 0.5594, 0.6875, 0.5581, 0.6875, 1.0, 0.75, 1.0, 0.4632, 0.375, 0.4459, 0.3983, 0.4375, 0.4278, 0.4375, 0.375, 0.0625, 0.559, 0.0, 0.5587, 0.0, 1.0, 0.0625, 1.0, 0.4375, 0.5722, 0.4459, 0.6017, 0.4632, 0.625, 0.4375, 0.625, 0.125, 0.5586, 0.08638, 0.5599, 0.07376, 0.5597, 0.0625, 0.559, 0.0625, 1.0, 0.125, 1.0, 0.8125, 0.5581, 0.75, 0.5594, 0.75, 1.0, 0.8125, 1.0, 0.4344, 0.4375, 0.4312, 0.4458, 0.426, 0.5, 0.375, 0.5, 0.375, 0.4375, 0.875, 0.5586, 0.8294, 0.5586, 0.8125, 0.5581, 0.8125, 1.0, 0.875, 1.0, 0.25, 0.5594, 0.1875, 0.5581, 0.1875, 1.0, 0.25, 1.0, 0.5368, 0.625, 0.5541, 0.6017, 0.5625, 0.5722, 0.5625, 0.625, 0.1875, 0.5581, 0.1706, 0.5586, 0.125, 0.5586, 0.125, 1.0, 0.1875, 1.0, 1.0, 0.5587, 0.9375, 0.559, 0.9375, 1.0, 1.0, 1.0, 0.6875, 0.5581, 0.6706, 0.5586, 0.625, 0.5586, 0.625, 1.0, 0.6875, 1.0, 0.4375, 0.559, 0.4262, 0.5597, 0.4136, 0.5599, 0.375, 0.5586, 0.375, 1.0, 0.4375, 1.0, 0.4344, 0.5625, 0.4375, 0.5722, 0.4375, 0.625, 0.375, 0.625, 0.375, 0.5625, 0.9375, 0.559, 0.9262, 0.5597, 0.9136, 0.5599, 0.875, 0.5586, 0.875, 1.0, 0.9375, 1.0, 0.3418, 0.4717, 0.25, 0.49, 0.1582, 0.4717, 0.08029, 0.4197, 0.02827, 0.3418, 0.01, 0.25, 0.02827, 0.1582, 0.08029, 0.08029, 0.1582, 0.02827, 0.25, 0.01, 0.3418, 0.02827, 0.4197, 0.08029, 0.4717, 0.1582, 0.49, 0.25, 0.4717, 0.3418, 0.4197, 0.4197, 0.75, 0.25, 0.6875, 0.25, 0.6875, 0.3125, 0.75, 0.3125, 0.75, 0.6875, 0.6875, 0.6875, 0.6875, 0.75, 0.75, 0.75, 0.75, 0.1875, 0.6875, 0.1875, 0.6875, 0.25, 0.75, 0.25, 0.75, 0.625, 0.6875, 0.625, 0.6875, 0.6875, 0.75, 0.6875, 0.75, 0.125, 0.6875, 0.125, 0.6875, 0.1875, 0.75, 0.1875, 0.75, 0.5625, 0.6875, 0.5625, 0.6875, 0.625, 0.75, 0.625, 0.75, 0.0625, 0.6875, 0.0625, 0.6875, 0.125, 0.75, 0.125, 0.75, 0.5, 0.6875, 0.5, 0.6875, 0.5625, 0.75, 0.5625, 0.75, 0.9375, 0.6875, 0.9375, 0.7188, 1.0, 0.7187, 0.0, 0.6875, 0.0625, 0.75, 0.0625, 0.75, 0.4375, 0.6875, 0.4375, 0.6875, 0.5, 0.75, 0.5, 0.75, 0.875, 0.6875, 0.875, 0.6875, 0.9375, 0.75, 0.9375, 0.75, 0.375, 0.6875, 0.375, 0.6875, 0.4375, 0.75, 0.4375, 0.75, 0.8125, 0.6875, 0.8125, 0.6875, 0.875, 0.75, 0.875, 0.75, 0.3125, 0.6875, 0.3125, 0.6875, 0.375, 0.75, 0.375, 0.75, 0.75, 0.6875, 0.75, 0.6875, 0.8125, 0.75, 0.8125, 0.6875, 0.3125, 0.625, 0.3125, 0.625, 0.375, 0.6875, 0.375, 0.6875, 0.75, 0.625, 0.75, 0.625, 0.8125, 0.6875, 0.8125, 0.6875, 0.25, 0.625, 0.25, 0.625, 0.3125, 0.6875, 0.3125, 0.6875, 0.6875, 0.625, 0.6875, 0.625, 0.75, 0.6875, 0.75, 0.6875, 0.1875, 0.625, 0.1875, 0.625, 0.25, 0.6875, 0.25, 0.6875, 0.625, 0.625, 0.625, 0.625, 0.6875, 0.6875, 0.6875, 0.6875, 0.125, 0.625, 0.125, 0.625, 0.1875, 0.6875, 0.1875, 0.6875, 0.5625, 0.625, 0.5625, 0.625, 0.625, 0.6875, 0.625, 0.6875, 0.0625, 0.625, 0.0625, 0.625, 0.125, 0.6875, 0.125, 0.6875, 0.5, 0.625, 0.5, 0.625, 0.5625, 0.6875, 0.5625, 0.6875, 0.9375, 0.625, 0.9375, 0.6562, 1.0, 0.6562, 0.0, 0.625, 0.0625, 0.6875, 0.0625, 0.6875, 0.4375, 0.625, 0.4375, 0.625, 0.5, 0.6875, 0.5, 0.6875, 0.875, 0.625, 0.875, 0.625, 0.9375, 0.6875, 0.9375, 0.6875, 0.375, 0.625, 0.375, 0.625, 0.4375, 0.6875, 0.4375, 0.6875, 0.8125, 0.625, 0.8125, 0.625, 0.875, 0.6875, 0.875, 0.625, 0.0625, 0.5625, 0.0625, 0.5625, 0.125, 0.625, 0.125, 0.625, 0.5, 0.574, 0.5, 0.5688, 0.5542, 0.5656, 0.5625, 0.625, 0.5625, 0.625, 0.9375, 0.5625, 0.9375, 0.5937, 1.0, 0.5937, 0.0, 0.5625, 0.0625, 0.625, 0.0625, 0.625, 0.4375, 0.5656, 0.4375, 0.5688, 0.4458, 0.574, 0.5, 0.625, 0.5, 0.625, 0.875, 0.5625, 0.875, 0.5625, 0.9375, 0.625, 0.9375, 0.625, 0.375, 0.5625, 0.375, 0.5625, 0.4278, 0.5656, 0.4375, 0.625, 0.4375, 0.625, 0.8125, 0.5625, 0.8125, 0.5625, 0.875, 0.625, 0.875, 0.625, 0.3125, 0.5625, 0.3125, 0.5625, 0.375, 0.625, 0.375, 0.625, 0.75, 0.5625, 0.75, 0.5625, 0.8125, 0.625, 0.8125, 0.625, 0.25, 0.5625, 0.25, 0.5625, 0.3125, 0.625, 0.3125, 0.625, 0.6875, 0.5625, 0.6875, 0.5625, 0.75, 0.625, 0.75, 0.625, 0.1875, 0.5625, 0.1875, 0.5625, 0.25, 0.625, 0.25, 0.625, 0.625, 0.5625, 0.625, 0.5625, 0.6875, 0.625, 0.6875, 0.625, 0.125, 0.5625, 0.125, 0.5625, 0.1875, 0.625, 0.1875, 0.625, 0.5625, 0.5656, 0.5625, 0.5625, 0.5722, 0.5625, 0.625, 0.625, 0.625, 0.5625, 0.75, 0.5, 0.75, 0.5, 0.8125, 0.5625, 0.8125, 0.5625, 0.25, 0.5, 0.25, 0.5, 0.3125, 0.5625, 0.3125, 0.5625, 0.6875, 0.5, 0.6875, 0.5, 0.75, 0.5625, 0.75, 0.5625, 0.1875, 0.5, 0.1875, 0.5, 0.25, 0.5625, 0.25, 0.5625, 0.625, 0.5368, 0.625, 0.5304, 0.6344, 0.5, 0.6465, 0.5, 0.6875, 0.5625, 0.6875, 0.5625, 0.125, 0.5, 0.125, 0.5, 0.1875, 0.5625, 0.1875, 0.5625, 0.0625, 0.5, 0.0625, 0.5, 0.125, 0.5625, 0.125, 0.5625, 0.9375, 0.5, 0.9375, 0.5312, 1.0, 0.5312, 0.0, 0.5, 0.0625, 0.5625, 0.0625, 0.5625, 0.875, 0.5, 0.875, 0.5, 0.9375, 0.5625, 0.9375, 0.5625, 0.375, 0.5368, 0.375, 0.5541, 0.3983, 0.5625, 0.4278, 0.5625, 0.8125, 0.5, 0.8125, 0.5, 0.875, 0.5625, 0.875, 0.5625, 0.3125, 0.5, 0.3125, 0.5, 0.3535, 0.5304, 0.3656, 0.5368, 0.375, 0.5625, 0.375, 0.5, 0.9375, 0.4375, 0.9375, 0.4687, 1.0, 0.4687, 0.0, 0.4375, 0.0625, 0.5, 0.0625, 0.5, 0.875, 0.4375, 0.875, 0.4375, 0.9375, 0.5, 0.9375, 0.5, 0.8125, 0.4375, 0.8125, 0.4375, 0.875, 0.5, 0.875, 0.5, 0.3125, 0.4375, 0.3125, 0.4375, 0.375, 0.4632, 0.375, 0.4696, 0.3656, 0.5, 0.3535, 0.5, 0.75, 0.4375, 0.75, 0.4375, 0.8125, 0.5, 0.8125, 0.5, 0.25, 0.4375, 0.25, 0.4375, 0.3125, 0.5, 0.3125, 0.5, 0.6875, 0.4375, 0.6875, 0.4375, 0.75, 0.5, 0.75, 0.5, 0.1875, 0.4375, 0.1875, 0.4375, 0.25, 0.5, 0.25, 0.5, 0.125, 0.4375, 0.125, 0.4375, 0.1875, 0.5, 0.1875, 0.5, 0.0625, 0.4375, 0.0625, 0.4375, 0.125, 0.5, 0.125, 0.4375, 0.25, 0.375, 0.25, 0.375, 0.3125, 0.4375, 0.3125, 0.4375, 0.6875, 0.375, 0.6875, 0.375, 0.75, 0.4375, 0.75, 0.4375, 0.1875, 0.375, 0.1875, 0.375, 0.25, 0.4375, 0.25, 0.4375, 0.625, 0.375, 0.625, 0.375, 0.6875, 0.4375, 0.6875, 0.4375, 0.125, 0.375, 0.125, 0.375, 0.1875, 0.4375, 0.1875, 0.4375, 0.0625, 0.375, 0.0625, 0.375, 0.125, 0.4375, 0.125, 0.4375, 0.9375, 0.375, 0.9375, 0.4062, 1.0, 0.4062, 0.0, 0.375, 0.0625, 0.4375, 0.0625, 0.4375, 0.875, 0.375, 0.875, 0.375, 0.9375, 0.4375, 0.9375, 0.4375, 0.375, 0.375, 0.375, 0.375, 0.4375, 0.4344, 0.4375, 0.4375, 0.4278, 0.4375, 0.8125, 0.375, 0.8125, 0.375, 0.875, 0.4375, 0.875, 0.4375, 0.3125, 0.375, 0.3125, 0.375, 0.375, 0.4375, 0.375, 0.4375, 0.75, 0.375, 0.75, 0.375, 0.8125, 0.4375, 0.8125, 0.3437, 0.0, 0.3125, 0.0625, 0.375, 0.0625, 0.375, 0.4375, 0.3125, 0.4375, 0.3125, 0.5, 0.375, 0.5, 0.375, 0.875, 0.3125, 0.875, 0.3125, 0.9375, 0.375, 0.9375, 0.375, 0.375, 0.3125, 0.375, 0.3125, 0.4375, 0.375, 0.4375, 0.375, 0.8125, 0.3125, 0.8125, 0.3125, 0.875, 0.375, 0.875, 0.375, 0.3125, 0.3125, 0.3125, 0.3125, 0.375, 0.375, 0.375, 0.375, 0.75, 0.3125, 0.75, 0.3125, 0.8125, 0.375, 0.8125, 0.375, 0.25, 0.3125, 0.25, 0.3125, 0.3125, 0.375, 0.3125, 0.375, 0.6875, 0.3125, 0.6875, 0.3125, 0.75, 0.375, 0.75, 0.375, 0.1875, 0.3125, 0.1875, 0.3125, 0.25, 0.375, 0.25, 0.375, 0.625, 0.3125, 0.625, 0.3125, 0.6875, 0.375, 0.6875, 0.375, 0.125, 0.3125, 0.125, 0.3125, 0.1875, 0.375, 0.1875, 0.375, 0.5625, 0.3125, 0.5625, 0.3125, 0.625, 0.375, 0.625, 0.375, 0.0625, 0.3125, 0.0625, 0.3125, 0.125, 0.375, 0.125, 0.375, 0.5, 0.3125, 0.5, 0.3125, 0.5625, 0.375, 0.5625, 0.375, 0.9375, 0.3125, 0.9375, 0.3437, 1.0, 0.3125, 0.1875, 0.25, 0.1875, 0.25, 0.25, 0.3125, 0.25, 0.3125, 0.625, 0.25, 0.625, 0.25, 0.6875, 0.3125, 0.6875, 0.3125, 0.125, 0.25, 0.125, 0.25, 0.1875, 0.3125, 0.1875, 0.3125, 0.5625, 0.25, 0.5625, 0.25, 0.625, 0.3125, 0.625, 0.3125, 0.0625, 0.25, 0.0625, 0.25, 0.125, 0.3125, 0.125, 0.3125, 0.5, 0.25, 0.5, 0.25, 0.5625, 0.3125, 0.5625, 0.3125, 0.9375, 0.25, 0.9375, 0.2812, 1.0, 0.2812, 0.0, 0.25, 0.0625, 0.3125, 0.0625, 0.3125, 0.4375, 0.25, 0.4375, 0.25, 0.5, 0.3125, 0.5, 0.3125, 0.875, 0.25, 0.875, 0.25, 0.9375, 0.3125, 0.9375, 0.3125, 0.375, 0.25, 0.375, 0.25, 0.4375, 0.3125, 0.4375, 0.3125, 0.8125, 0.25, 0.8125, 0.25, 0.875, 0.3125, 0.875, 0.3125, 0.3125, 0.25, 0.3125, 0.25, 0.375, 0.3125, 0.375, 0.3125, 0.75, 0.25, 0.75, 0.25, 0.8125, 0.3125, 0.8125, 0.3125, 0.25, 0.25, 0.25, 0.25, 0.3125, 0.3125, 0.3125, 0.3125, 0.6875, 0.25, 0.6875, 0.25, 0.75, 0.3125, 0.75, 0.25, 0.875, 0.1875, 0.875, 0.1875, 0.9375, 0.25, 0.9375, 0.25, 0.375, 0.1875, 0.375, 0.1875, 0.4375, 0.25, 0.4375, 0.25, 0.8125, 0.1875, 0.8125, 0.1875, 0.875, 0.25, 0.875, 0.25, 0.3125, 0.1875, 0.3125, 0.1875, 0.375, 0.25, 0.375, 0.25, 0.75, 0.1875, 0.75, 0.1875, 0.8125, 0.25, 0.8125, 0.25, 0.25, 0.1875, 0.25, 0.1875, 0.3125, 0.25, 0.3125, 0.25, 0.6875, 0.1875, 0.6875, 0.1875, 0.75, 0.25, 0.75, 0.25, 0.1875, 0.1875, 0.1875, 0.1875, 0.25, 0.25, 0.25, 0.25, 0.625, 0.1875, 0.625, 0.1875, 0.6875, 0.25, 0.6875, 0.25, 0.125, 0.1875, 0.125, 0.1875, 0.1875, 0.25, 0.1875, 0.25, 0.5625, 0.1875, 0.5625, 0.1875, 0.625, 0.25, 0.625, 0.25, 0.0625, 0.1875, 0.0625, 0.1875, 0.125, 0.25, 0.125, 0.25, 0.5, 0.1875, 0.5, 0.1875, 0.5625, 0.25, 0.5625, 0.25, 0.9375, 0.1875, 0.9375, 0.2187, 1.0, 0.2188, 0.0, 0.1875, 0.0625, 0.25, 0.0625, 0.25, 0.4375, 0.1875, 0.4375, 0.1875, 0.5, 0.25, 0.5, 0.1875, 0.625, 0.125, 0.625, 0.125, 0.6875, 0.1875, 0.6875, 0.1875, 0.125, 0.125, 0.125, 0.125, 0.1875, 0.1875, 0.1875, 0.1875, 0.5625, 0.125, 0.5625, 0.125, 0.625, 0.1875, 0.625, 0.1875, 0.0625, 0.125, 0.0625, 0.125, 0.125, 0.1875, 0.125, 0.1875, 0.5, 0.125, 0.5, 0.125, 0.5625, 0.1875, 0.5625, 0.1875, 0.9375, 0.125, 0.9375, 0.1563, 1.0, 0.1563, 0.0, 0.125, 0.0625, 0.1875, 0.0625, 0.1875, 0.4375, 0.125, 0.4375, 0.125, 0.5, 0.1875, 0.5, 0.1875, 0.875, 0.125, 0.875, 0.125, 0.9375, 0.1875, 0.9375, 0.1875, 0.375, 0.125, 0.375, 0.125, 0.4375, 0.1875, 0.4375, 0.1875, 0.8125, 0.125, 0.8125, 0.125, 0.875, 0.1875, 0.875, 0.1875, 0.3125, 0.125, 0.3125, 0.125, 0.375, 0.1875, 0.375, 0.1875, 0.75, 0.125, 0.75, 0.125, 0.8125, 0.1875, 0.8125, 0.1875, 0.25, 0.125, 0.25, 0.125, 0.3125, 0.1875, 0.3125, 0.1875, 0.6875, 0.125, 0.6875, 0.125, 0.75, 0.1875, 0.75, 0.1875, 0.1875, 0.125, 0.1875, 0.125, 0.25, 0.1875, 0.25, 0.125, 0.375, 0.0625, 0.375, 0.0625, 0.4375, 0.125, 0.4375, 0.125, 0.8125, 0.0625, 0.8125, 0.0625, 0.875, 0.125, 0.875, 0.125, 0.3125, 0.0625, 0.3125, 0.0625, 0.375, 0.125, 0.375, 0.125, 0.75, 0.0625, 0.75, 0.0625, 0.8125, 0.125, 0.8125, 0.125, 0.25, 0.0625, 0.25, 0.0625, 0.3125, 0.125, 0.3125, 0.125, 0.6875, 0.0625, 0.6875, 0.0625, 0.75, 0.125, 0.75, 0.125, 0.1875, 0.0625, 0.1875, 0.0625, 0.25, 0.125, 0.25, 0.125, 0.625, 0.0625, 0.625, 0.0625, 0.6875, 0.125, 0.6875, 0.125, 0.125, 0.0625, 0.125, 0.0625, 0.1875, 0.125, 0.1875, 0.125, 0.5625, 0.0625, 0.5625, 0.0625, 0.625, 0.125, 0.625, 0.125, 0.0625, 0.0625, 0.0625, 0.0625, 0.125, 0.125, 0.125, 0.125, 0.5, 0.0625, 0.5, 0.0625, 0.5625, 0.125, 0.5625, 0.125, 0.9375, 0.0625, 0.9375, 0.09375, 1.0, 0.09375, 0.0, 0.0625, 0.0625, 0.125, 0.0625, 0.125, 0.4375, 0.0625, 0.4375, 0.0625, 0.5, 0.125, 0.5, 0.125, 0.875, 0.0625, 0.875, 0.0625, 0.9375, 0.125, 0.9375, 0.0625, 0.125, 8.941e-08, 0.125, 2.98e-08, 0.1875, 0.0625, 0.1875, 0.0625, 0.5625, 0.0, 0.5625, 0.0, 0.625, 0.0625, 0.625, 0.0625, 0.0625, 2.384e-07, 0.0625, 8.941e-08, 0.125, 0.0625, 0.125, 0.0625, 0.5, 2.98e-08, 0.5, 0.0, 0.5625, 0.0625, 0.5625, 0.0625, 0.9375, 2.384e-07, 0.9375, 0.03125, 1.0, 0.03125, 0.0, 2.384e-07, 0.0625, 0.0625, 0.0625, 0.0625, 0.4375, 0.0, 0.4375, 2.98e-08, 0.5, 0.0625, 0.5, 0.0625, 0.875, 8.941e-08, 0.875, 2.384e-07, 0.9375, 0.0625, 0.9375, 0.0625, 0.375, 0.0, 0.375, 0.0, 0.4375, 0.0625, 0.4375, 0.0625, 0.8125, 2.98e-08, 0.8125, 8.941e-08, 0.875, 0.0625, 0.875, 0.0625, 0.3125, 0.0, 0.3125, 0.0, 0.375, 0.0625, 0.375, 0.0625, 0.75, 0.0, 0.75, 2.98e-08, 0.8125, 0.0625, 0.8125, 0.0625, 0.25, 0.0, 0.25, 0.0, 0.3125, 0.0625, 0.3125, 0.0625, 0.6875, 0.0, 0.6875, 0.0, 0.75, 0.0625, 0.75, 0.0625, 0.1875, 2.98e-08, 0.1875, 0.0, 0.25, 0.0625, 0.25, 0.0625, 0.625, 0.0, 0.625, 0.0, 0.6875, 0.0625, 0.6875, 1.0, 0.8125, 0.9375, 0.8125, 0.9375, 0.875, 1.0, 0.875, 1.0, 0.3125, 0.9375, 0.3125, 0.9375, 0.375, 1.0, 0.375, 1.0, 0.75, 0.9375, 0.75, 0.9375, 0.8125, 1.0, 0.8125, 1.0, 0.25, 0.9375, 0.25, 0.9375, 0.3125, 1.0, 0.3125, 1.0, 0.6875, 0.9375, 0.6875, 0.9375, 0.75, 1.0, 0.75, 1.0, 0.1875, 0.9375, 0.1875, 0.9375, 0.25, 1.0, 0.25, 1.0, 0.625, 0.9375, 0.625, 0.9375, 0.6875, 1.0, 0.6875, 1.0, 0.125, 0.9375, 0.125, 0.9375, 0.1875, 1.0, 0.1875, 1.0, 0.5625, 0.9375, 0.5625, 0.9375, 0.625, 1.0, 0.625, 1.0, 0.0625, 0.9375, 0.0625, 0.9375, 0.125, 1.0, 0.125, 1.0, 0.5, 0.9375, 0.5, 0.9375, 0.5625, 1.0, 0.5625, 1.0, 0.9375, 0.9375, 0.9375, 0.9688, 1.0, 0.9688, 0.0, 0.9375, 0.0625, 1.0, 0.0625, 1.0, 0.4375, 0.9375, 0.4375, 0.9375, 0.5, 1.0, 0.5, 1.0, 0.875, 0.9375, 0.875, 0.9375, 0.9375, 1.0, 0.9375, 1.0, 0.375, 0.9375, 0.375, 0.9375, 0.4375, 1.0, 0.4375, 0.9375, 0.5625, 0.875, 0.5625, 0.875, 0.625, 0.9375, 0.625, 0.9375, 0.0625, 0.875, 0.0625, 0.875, 0.125, 0.9375, 0.125, 0.9375, 0.5, 0.875, 0.5, 0.875, 0.5625, 0.9375, 0.5625, 0.9375, 0.9375, 0.875, 0.9375, 0.9063, 1.0, 0.9063, 0.0, 0.875, 0.0625, 0.9375, 0.0625, 0.9375, 0.4375, 0.875, 0.4375, 0.875, 0.5, 0.9375, 0.5, 0.9375, 0.875, 0.875, 0.875, 0.875, 0.9375, 0.9375, 0.9375, 0.9375, 0.375, 0.875, 0.375, 0.875, 0.4375, 0.9375, 0.4375, 0.9375, 0.8125, 0.875, 0.8125, 0.875, 0.875, 0.9375, 0.875, 0.9375, 0.3125, 0.875, 0.3125, 0.875, 0.375, 0.9375, 0.375, 0.9375, 0.75, 0.875, 0.75, 0.875, 0.8125, 0.9375, 0.8125, 0.9375, 0.25, 0.875, 0.25, 0.875, 0.3125, 0.9375, 0.3125, 0.9375, 0.6875, 0.875, 0.6875, 0.875, 0.75, 0.9375, 0.75, 0.9375, 0.1875, 0.875, 0.1875, 0.875, 0.25, 0.9375, 0.25, 0.9375, 0.625, 0.875, 0.625, 0.875, 0.6875, 0.9375, 0.6875, 0.9375, 0.125, 0.875, 0.125, 0.875, 0.1875, 0.9375, 0.1875, 0.875, 0.3125, 0.8125, 0.3125, 0.8125, 0.375, 0.875, 0.375, 0.875, 0.75, 0.8125, 0.75, 0.8125, 0.8125, 0.875, 0.8125, 0.875, 0.25, 0.8125, 0.25, 0.8125, 0.3125, 0.875, 0.3125, 0.875, 0.6875, 0.8125, 0.6875, 0.8125, 0.75, 0.875, 0.75, 0.875, 0.1875, 0.8125, 0.1875, 0.8125, 0.25, 0.875, 0.25, 0.875, 0.625, 0.8125, 0.625, 0.8125, 0.6875, 0.875, 0.6875, 0.875, 0.125, 0.8125, 0.125, 0.8125, 0.1875, 0.875, 0.1875, 0.875, 0.5625, 0.8125, 0.5625, 0.8125, 0.625, 0.875, 0.625, 0.875, 0.0625, 0.8125, 0.0625, 0.8125, 0.125, 0.875, 0.125, 0.875, 0.5, 0.8125, 0.5, 0.8125, 0.5625, 0.875, 0.5625, 0.875, 0.9375, 0.8125, 0.9375, 0.8438, 1.0, 0.8438, 0.0, 0.8125, 0.0625, 0.875, 0.0625, 0.875, 0.4375, 0.8125, 0.4375, 0.8125, 0.5, 0.875, 0.5, 0.875, 0.875, 0.8125, 0.875, 0.8125, 0.9375, 0.875, 0.9375, 0.875, 0.375, 0.8125, 0.375, 0.8125, 0.4375, 0.875, 0.4375, 0.875, 0.8125, 0.8125, 0.8125, 0.8125, 0.875, 0.875, 0.875, 0.8125, 0.0625, 0.75, 0.0625, 0.75, 0.125, 0.8125, 0.125, 0.8125, 0.5, 0.75, 0.5, 0.75, 0.5625, 0.8125, 0.5625, 0.8125, 0.9375, 0.75, 0.9375, 0.7813, 1.0, 0.7812, 0.0, 0.75, 0.0625, 0.8125, 0.0625, 0.8125, 0.4375, 0.75, 0.4375, 0.75, 0.5, 0.8125, 0.5, 0.8125, 0.875, 0.75, 0.875, 0.75, 0.9375, 0.8125, 0.9375, 0.8125, 0.375, 0.75, 0.375, 0.75, 0.4375, 0.8125, 0.4375, 0.8125, 0.8125, 0.75, 0.8125, 0.75, 0.875, 0.8125, 0.875, 0.8125, 0.3125, 0.75, 0.3125, 0.75, 0.375, 0.8125, 0.375, 0.8125, 0.75, 0.75, 0.75, 0.75, 0.8125, 0.8125, 0.8125, 0.8125, 0.25, 0.75, 0.25, 0.75, 0.3125, 0.8125, 0.3125, 0.8125, 0.6875, 0.75, 0.6875, 0.75, 0.75, 0.8125, 0.75, 0.8125, 0.1875, 0.75, 0.1875, 0.75, 0.25, 0.8125, 0.25, 0.8125, 0.625, 0.75, 0.625, 0.75, 0.6875, 0.8125, 0.6875, 0.8125, 0.125, 0.75, 0.125, 0.75, 0.1875, 0.8125, 0.1875, 0.8125, 0.5625, 0.75, 0.5625, 0.75, 0.625, 0.8125, 0.625, 0.5, 0.5587, 0.5, 1.0, 0.4375, 1.0, 0.4375, 0.559, 0.426, 0.5, 0.375, 0.5, 0.375, 0.5625, 0.4344, 0.5625, 0.4312, 0.5542, 0.3125, 0.5581, 0.3125, 1.0, 0.25, 1.0, 0.25, 0.5594, 0.375, 0.5586, 0.375, 1.0, 0.3125, 1.0, 0.3125, 0.5581, 0.3294, 0.5586, 0.625, 0.5586, 0.625, 1.0, 0.5625, 1.0, 0.5625, 0.559, 0.5738, 0.5597, 0.5864, 0.5599, 0.4632, 0.625, 0.4375, 0.625, 0.4375, 0.6875, 0.5, 0.6875, 0.5, 0.6465, 0.4696, 0.6344, 0.5625, 0.559, 0.5625, 1.0, 0.5, 1.0, 0.5, 0.5587, 0.75, 0.5594, 0.75, 1.0, 0.6875, 1.0, 0.6875, 0.5581, 0.4632, 0.375, 0.4375, 0.375, 0.4375, 0.4278, 0.4459, 0.3983, 0.0625, 0.559, 0.0625, 1.0, 0.0, 1.0, 0.0, 0.5587, 0.4375, 0.5722, 0.4375, 0.625, 0.4632, 0.625, 0.4459, 0.6017, 0.125, 0.5586, 0.125, 1.0, 0.0625, 1.0, 0.0625, 0.559, 0.07376, 0.5597, 0.08638, 0.5599, 0.8125, 0.5581, 0.8125, 1.0, 0.75, 1.0, 0.75, 0.5594, 0.4344, 0.4375, 0.375, 0.4375, 0.375, 0.5, 0.426, 0.5, 0.4312, 0.4458, 0.875, 0.5586, 0.875, 1.0, 0.8125, 1.0, 0.8125, 0.5581, 0.8294, 0.5586, 0.25, 0.5594, 0.25, 1.0, 0.1875, 1.0, 0.1875, 0.5581, 0.5368, 0.625, 0.5625, 0.625, 0.5625, 0.5722, 0.5541, 0.6017, 0.1875, 0.5581, 0.1875, 1.0, 0.125, 1.0, 0.125, 0.5586, 0.1706, 0.5586, 1.0, 0.5587, 1.0, 1.0, 0.9375, 1.0, 0.9375, 0.559, 0.6875, 0.5581, 0.6875, 1.0, 0.625, 1.0, 0.625, 0.5586, 0.6706, 0.5586, 0.4375, 0.559, 0.4375, 1.0, 0.375, 1.0, 0.375, 0.5586, 0.4136, 0.5599, 0.4262, 0.5597, 0.4344, 0.5625, 0.375, 0.5625, 0.375, 0.625, 0.4375, 0.625, 0.4375, 0.5722, 0.9375, 0.559, 0.9375, 1.0, 0.875, 1.0, 0.875, 0.5586, 0.9136, 0.5599, 0.9262, 0.5597])
me_sphere.materials.append(mat_doorknob)
me_sphere.use_remesh_preserve_volume = False
me_sphere.use_remesh_preserve_attributes = False
me_sphere.use_mirror_vertex_groups = False
me_sphere.update()

# ---- objects
ob_light = bpy.data.objects.new('Light', light_light)
ob_camera = bpy.data.objects.new('Camera', cam_camera)
ob_door = bpy.data.objects.new('Door', me_cube_002)
ob_doorframe = bpy.data.objects.new('DoorFrame', me_cube_001)
ob_doorframe_punchout = bpy.data.objects.new('DoorFrame.PunchOut', me_cube_003)
ob_telleporter = bpy.data.objects.new('Telleporter', me_cube_004)
ob_sphere = bpy.data.objects.new('Sphere', me_sphere)

# ---- transforms, parenting, visibility, modifiers, constraints
ob_light.location = (-4.185, -3.953, 1.763)
ob_light.rotation_euler = (0.6503, 0.05522, 1.866)
ob_light.lock_rotations_4d = False
ob_light.empty_display_type = 'ARROWS'
ob_light.color = (0.0, 0.0, 0.0, 0.0)
ob_light.lineart.crease_threshold = 0.0
ob_camera.location = (7.359, -6.926, 4.958)
ob_camera.rotation_euler = (1.109, 0.0, 0.8149)
ob_camera.lock_rotations_4d = False
ob_camera.empty_display_type = 'ARROWS'
ob_camera.color = (0.0, 0.0, 0.0, 0.0)
ob_camera.display_type = 'WIRE'
ob_camera.lineart.crease_threshold = 0.0
ob_door.location = (-0.03648, 0.6903, 0.9792)
ob_door.lineart.crease_threshold = 0.0
ob_doorframe.location = (0.0, 0.0, 1.0)
ob_doorframe.lineart.crease_threshold = 0.0
ob_doorframe_punchout.location = (0.0, 0.0, 1.0)
ob_doorframe_punchout.scale = (1.906, 0.9888, 0.9888)
ob_doorframe_punchout.lineart.crease_threshold = 0.0
ob_telleporter.location = (1.181, 0.0, 1.0)
ob_telleporter.lineart.crease_threshold = 0.0
ob_sphere.parent = ob_door
ob_sphere.matrix_parent_inverse = Matrix(((1.0, -0.0, 0.0, 0.03648), (-0.0, 1.0, -0.0, -0.6903), (0.0, 0.0, 1.0, -0.9792), (-0.0, 0.0, -0.0, 1.0)))
ob_sphere.location = (0.0, -0.5696, 0.9636)
ob_sphere.lineart.crease_threshold = 0.0

# ---- collection membership
col_collection.objects.link(ob_light)
col_collection.objects.link(ob_camera)
col_door.objects.link(ob_door)
col_door.objects.link(ob_doorframe)
col_door.objects.link(ob_doorframe_punchout)
col_door.objects.link(ob_telleporter)
col_door.objects.link(ob_sphere)

# ---- scene / render settings (as saved in the file)
scene.camera = ob_camera
scene.frame_start = 1; scene.frame_end = 250; scene.frame_set(1)
scene.render.engine = 'BLENDER_EEVEE_NEXT'
scene.cycles.use_denoising = False
scene.cycles.samples = 128
scene.cycles.sampling_pattern = 'TABULATED_SOBOL'
scene.cycles.use_adaptive_sampling = False
scene.cycles.use_light_tree = False
scene.view_settings.view_transform = 'Filmic'
bpy.context.view_layer.update()
